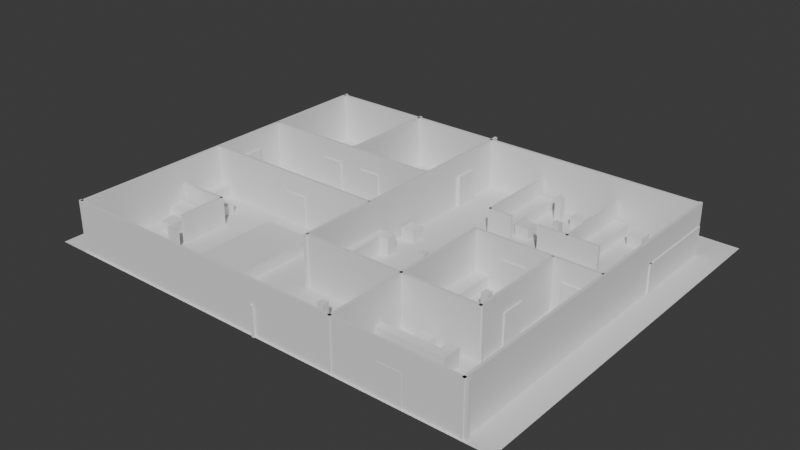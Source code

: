 # Source: GreyBoxLocation.blend  (saved by Blender 4.3.34; exported with 4.5.12 LTS)
import bpy
from mathutils import Matrix  # noqa: F401  (used for matrix-valued properties, if any)

bpy.ops.wm.read_factory_settings(use_empty=True)
scene = bpy.context.scene
scene.name = 'Scene'

# ---- collections
col_collection_1 = bpy.data.collections.new('Collection 1'); scene.collection.children.link(col_collection_1)

# ---- world
world_world = bpy.data.worlds.new('World'); scene.world = world_world
world_world.use_nodes = True; world_world.node_tree.nodes.clear()
_N = world_world.node_tree.nodes; _L = world_world.node_tree.links
n0 = _N.new('ShaderNodeOutputWorld'); n0.name = 'World Output'; n0.location = (300, 300)
n1 = _N.new('ShaderNodeBackground'); n1.name = 'Background'; n1.location = (10, 300)
n1.inputs[0].default_value = (0.05088, 0.05088, 0.05088, 1.0)
_L.new(n1.outputs[0], n0.inputs[0])
n0.is_active_output = True
world_world.color = (0.05088, 0.05088, 0.05088)
world_world.sun_shadow_jitter_overblur = 0.0

# ---- meshes
me_plane = bpy.data.meshes.new('Plane')
me_plane.from_pydata([(-3.286, -1.0, 0.0), (1.0, -1.0, 0.0), (-3.286, 2.418, 0.0), (1.0, 2.418, 0.0)], [], [(0, 1, 3, 2)])
_uv = me_plane.uv_layers.new(name='UVMap')
_uv.uv.foreach_set('vector', [0.0, 0.0, 1.0, 0.0, 1.0, 1.0, 0.0, 1.0])
me_plane.update()
me_cube_002 = bpy.data.meshes.new('Cube.002')
me_cube_002.from_pydata([(-1.0, -1.0, -1.0), (-1.0, -1.0, 2.666), (-1.0, 11.75, -1.0), (-1.0, 11.75, 2.666), (1.0, -1.0, -1.0), (1.0, -1.0, 2.666), (1.0, 11.75, -1.0), (1.0, 11.75, 2.666)], [], [(0, 1, 3, 2), (2, 3, 7, 6), (6, 7, 5, 4), (4, 5, 1, 0), (2, 6, 4, 0), (7, 3, 1, 5)])
_uv = me_cube_002.uv_layers.new(name='UVMap')
_uv.uv.foreach_set('vector', [0.375, 0.0, 0.625, 0.0, 0.625, 0.25, 0.375, 0.25, 0.375, 0.25, 0.625, 0.25, 0.625, 0.5, 0.375, 0.5, 0.375, 0.5, 0.625, 0.5, 0.625, 0.75, 0.375, 0.75, 0.375, 0.75, 0.625, 0.75, 0.625, 1.0, 0.375, 1.0, 0.125, 0.5, 0.375, 0.5, 0.375, 0.75, 0.125, 0.75, 0.625, 0.5, 0.875, 0.5, 0.875, 0.75, 0.625, 0.75])
me_cube_002.update()
me_cube_003 = bpy.data.meshes.new('Cube.003')
me_cube_003.from_pydata([(-1.0, -1.0, -1.0), (-1.0, -1.0, 2.666), (-1.0, 23.62, -1.0), (-1.0, 23.62, 2.666), (1.0, -1.0, -1.0), (1.0, -1.0, 2.666), (1.0, 23.62, -1.0), (1.0, 23.62, 2.666)], [], [(0, 1, 3, 2), (2, 3, 7, 6), (6, 7, 5, 4), (4, 5, 1, 0), (2, 6, 4, 0), (7, 3, 1, 5)])
_uv = me_cube_003.uv_layers.new(name='UVMap')
_uv.uv.foreach_set('vector', [0.375, 0.0, 0.625, 0.0, 0.625, 0.25, 0.375, 0.25, 0.375, 0.25, 0.625, 0.25, 0.625, 0.5, 0.375, 0.5, 0.375, 0.5, 0.625, 0.5, 0.625, 0.75, 0.375, 0.75, 0.375, 0.75, 0.625, 0.75, 0.625, 1.0, 0.375, 1.0, 0.125, 0.5, 0.375, 0.5, 0.375, 0.75, 0.125, 0.75, 0.625, 0.5, 0.875, 0.5, 0.875, 0.75, 0.625, 0.75])
me_cube_003.update()
me_cube_004 = bpy.data.meshes.new('Cube.004')
me_cube_004.from_pydata([(-1.0, -1.0, -1.0), (-1.0, -1.0, 2.666), (-1.0, 6.058, -1.0), (-1.0, 6.058, 2.666), (1.0, -1.0, -1.0), (1.0, -1.0, 2.666), (1.0, 6.058, -1.0), (1.0, 6.058, 2.666)], [], [(0, 1, 3, 2), (2, 3, 7, 6), (6, 7, 5, 4), (4, 5, 1, 0), (2, 6, 4, 0), (7, 3, 1, 5)])
_uv = me_cube_004.uv_layers.new(name='UVMap')
_uv.uv.foreach_set('vector', [0.375, 0.0, 0.625, 0.0, 0.625, 0.25, 0.375, 0.25, 0.375, 0.25, 0.625, 0.25, 0.625, 0.5, 0.375, 0.5, 0.375, 0.5, 0.625, 0.5, 0.625, 0.75, 0.375, 0.75, 0.375, 0.75, 0.625, 0.75, 0.625, 1.0, 0.375, 1.0, 0.125, 0.5, 0.375, 0.5, 0.375, 0.75, 0.125, 0.75, 0.625, 0.5, 0.875, 0.5, 0.875, 0.75, 0.625, 0.75])
me_cube_004.update()
me_cube_005 = bpy.data.meshes.new('Cube.005')
me_cube_005.from_pydata([(-1.0, -1.0, -1.0), (-1.0, -1.0, 2.666), (-1.0, 11.82, -1.0), (-1.0, 11.82, 2.666), (1.0, -1.0, -1.0), (1.0, -1.0, 2.666), (1.0, 11.82, -1.0), (1.0, 11.82, 2.666)], [], [(0, 1, 3, 2), (2, 3, 7, 6), (6, 7, 5, 4), (4, 5, 1, 0), (2, 6, 4, 0), (7, 3, 1, 5)])
_uv = me_cube_005.uv_layers.new(name='UVMap')
_uv.uv.foreach_set('vector', [0.375, 0.0, 0.625, 0.0, 0.625, 0.25, 0.375, 0.25, 0.375, 0.25, 0.625, 0.25, 0.625, 0.5, 0.375, 0.5, 0.375, 0.5, 0.625, 0.5, 0.625, 0.75, 0.375, 0.75, 0.375, 0.75, 0.625, 0.75, 0.625, 1.0, 0.375, 1.0, 0.125, 0.5, 0.375, 0.5, 0.375, 0.75, 0.125, 0.75, 0.625, 0.5, 0.875, 0.5, 0.875, 0.75, 0.625, 0.75])
me_cube_005.update()
me_cube_006 = bpy.data.meshes.new('Cube.006')
me_cube_006.from_pydata([(-1.0, 1.527, -1.0), (-1.0, 1.527, 2.666), (-1.0, 10.38, -1.0), (-1.0, 10.38, 2.666), (1.0, 1.527, -1.0), (1.0, 1.527, 2.666), (1.0, 10.38, -1.0), (1.0, 10.38, 2.666)], [], [(0, 1, 3, 2), (2, 3, 7, 6), (6, 7, 5, 4), (4, 5, 1, 0), (2, 6, 4, 0), (7, 3, 1, 5)])
_uv = me_cube_006.uv_layers.new(name='UVMap')
_uv.uv.foreach_set('vector', [0.375, 0.0, 0.625, 0.0, 0.625, 0.25, 0.375, 0.25, 0.375, 0.25, 0.625, 0.25, 0.625, 0.5, 0.375, 0.5, 0.375, 0.5, 0.625, 0.5, 0.625, 0.75, 0.375, 0.75, 0.375, 0.75, 0.625, 0.75, 0.625, 1.0, 0.375, 1.0, 0.125, 0.5, 0.375, 0.5, 0.375, 0.75, 0.125, 0.75, 0.625, 0.5, 0.875, 0.5, 0.875, 0.75, 0.625, 0.75])
me_cube_006.update()
me_cube_007 = bpy.data.meshes.new('Cube.007')
me_cube_007.from_pydata([(-2.953, -1.0, -0.4991), (-2.953, -1.0, 0.8299), (-2.953, 1.0, -0.4991), (-2.953, 1.0, 0.8299), (1.907, -1.0, -0.4991), (1.907, -1.0, 0.8299), (1.907, 1.0, -0.4991), (1.907, 1.0, 0.8299), (1.144, 1.0, -0.4991), (1.144, 1.0, 0.8299), (1.144, -1.0, -0.4991), (1.144, -1.0, 0.8299), (1.907, 3.102, -0.4991), (1.907, 3.102, 0.8299), (1.144, 3.102, -0.4991), (1.144, 3.102, 0.8299)], [], [(0, 1, 3, 2), (9, 7, 13, 15), (6, 7, 5, 4), (10, 11, 1, 0), (8, 6, 4, 10), (9, 3, 1, 11), (7, 9, 11, 5), (2, 8, 10, 0), (4, 5, 11, 10), (2, 3, 9, 8), (14, 15, 13, 12), (6, 8, 14, 12), (8, 9, 15, 14), (7, 6, 12, 13)])
_uv = me_cube_007.uv_layers.new(name='UVMap')
_uv.uv.foreach_set('vector', [0.375, 0.0, 0.625, 0.0, 0.625, 0.25, 0.375, 0.25, 0.6642, 0.5, 0.625, 0.5, 0.625, 0.5, 0.6642, 0.5, 0.375, 0.5, 0.625, 0.5, 0.625, 0.75, 0.375, 0.75, 0.375, 0.7892, 0.625, 0.7892, 0.625, 1.0, 0.375, 1.0, 0.3358, 0.5, 0.375, 0.5, 0.375, 0.75, 0.3358, 0.75, 0.6642, 0.5, 0.875, 0.5, 0.875, 0.75, 0.6642, 0.75, 0.625, 0.5, 0.6642, 0.5, 0.6642, 0.75, 0.625, 0.75, 0.125, 0.5, 0.3358, 0.5, 0.3358, 0.75, 0.125, 0.75, 0.375, 0.75, 0.625, 0.75, 0.625, 0.7892, 0.375, 0.7892, 0.375, 0.25, 0.625, 0.25, 0.625, 0.4608, 0.375, 0.4608, 0.375, 0.4608, 0.625, 0.4608, 0.625, 0.5, 0.375, 0.5, 0.375, 0.5, 0.3358, 0.5, 0.3358, 0.5, 0.375, 0.5, 0.375, 0.4608, 0.625, 0.4608, 0.625, 0.4608, 0.375, 0.4608, 0.625, 0.5, 0.375, 0.5, 0.375, 0.5, 0.625, 0.5])
me_cube_007.update()
me_cube_008 = bpy.data.meshes.new('Cube.008')
me_cube_008.from_pydata([(-1.0, -1.0, -1.0), (-1.0, -1.0, 1.0), (-1.0, 1.0, -1.0), (-1.0, 1.0, 1.0), (1.0, -1.0, -1.0), (1.0, -1.0, 1.0), (1.0, 1.0, -1.0), (1.0, 1.0, 1.0)], [], [(0, 1, 3, 2), (2, 3, 7, 6), (6, 7, 5, 4), (4, 5, 1, 0), (2, 6, 4, 0), (7, 3, 1, 5)])
_uv = me_cube_008.uv_layers.new(name='UVMap')
_uv.uv.foreach_set('vector', [0.375, 0.0, 0.625, 0.0, 0.625, 0.25, 0.375, 0.25, 0.375, 0.25, 0.625, 0.25, 0.625, 0.5, 0.375, 0.5, 0.375, 0.5, 0.625, 0.5, 0.625, 0.75, 0.375, 0.75, 0.375, 0.75, 0.625, 0.75, 0.625, 1.0, 0.375, 1.0, 0.125, 0.5, 0.375, 0.5, 0.375, 0.75, 0.125, 0.75, 0.625, 0.5, 0.875, 0.5, 0.875, 0.75, 0.625, 0.75])
me_cube_008.update()
me_cube_009 = bpy.data.meshes.new('Cube.009')
me_cube_009.from_pydata([(0.4205, -1.0, -1.0), (0.4205, -1.0, 3.37), (0.4205, 1.0, -1.0), (0.4205, 1.0, 3.37), (1.0, -1.0, -1.0), (1.0, -1.0, 3.37), (1.0, 1.0, -1.0), (1.0, 1.0, 3.37)], [], [(0, 1, 3, 2), (2, 3, 7, 6), (6, 7, 5, 4), (4, 5, 1, 0), (2, 6, 4, 0), (7, 3, 1, 5)])
_uv = me_cube_009.uv_layers.new(name='UVMap')
_uv.uv.foreach_set('vector', [0.375, 0.0, 0.625, 0.0, 0.625, 0.25, 0.375, 0.25, 0.375, 0.25, 0.625, 0.25, 0.625, 0.5, 0.375, 0.5, 0.375, 0.5, 0.625, 0.5, 0.625, 0.75, 0.375, 0.75, 0.375, 0.75, 0.625, 0.75, 0.625, 1.0, 0.375, 1.0, 0.125, 0.5, 0.375, 0.5, 0.375, 0.75, 0.125, 0.75, 0.625, 0.5, 0.875, 0.5, 0.875, 0.75, 0.625, 0.75])
me_cube_009.update()
me_cube_011 = bpy.data.meshes.new('Cube.011')
me_cube_011.from_pydata([(0.07283, -1.0, -1.0), (0.07283, -1.0, 3.37), (0.07283, 1.0, -1.0), (0.07283, 1.0, 3.37), (1.0, -1.0, -1.0), (1.0, -1.0, 3.37), (1.0, 1.0, -1.0), (1.0, 1.0, 3.37)], [], [(0, 1, 3, 2), (2, 3, 7, 6), (6, 7, 5, 4), (4, 5, 1, 0), (2, 6, 4, 0), (7, 3, 1, 5)])
_uv = me_cube_011.uv_layers.new(name='UVMap')
_uv.uv.foreach_set('vector', [0.375, 0.0, 0.625, 0.0, 0.625, 0.25, 0.375, 0.25, 0.375, 0.25, 0.625, 0.25, 0.625, 0.5, 0.375, 0.5, 0.375, 0.5, 0.625, 0.5, 0.625, 0.75, 0.375, 0.75, 0.375, 0.75, 0.625, 0.75, 0.625, 1.0, 0.375, 1.0, 0.125, 0.5, 0.375, 0.5, 0.375, 0.75, 0.125, 0.75, 0.625, 0.5, 0.875, 0.5, 0.875, 0.75, 0.625, 0.75])
me_cube_011.update()
me_cube_013 = bpy.data.meshes.new('Cube.013')
me_cube_013.from_pydata([(0.4205, -1.0, -1.0), (0.4205, -1.0, 3.37), (0.4205, 1.0, -1.0), (0.4205, 1.0, 3.37), (1.0, -1.0, -1.0), (1.0, -1.0, 3.37), (1.0, 1.0, -1.0), (1.0, 1.0, 3.37)], [], [(0, 1, 3, 2), (2, 3, 7, 6), (6, 7, 5, 4), (4, 5, 1, 0), (2, 6, 4, 0), (7, 3, 1, 5)])
_uv = me_cube_013.uv_layers.new(name='UVMap')
_uv.uv.foreach_set('vector', [0.375, 0.0, 0.625, 0.0, 0.625, 0.25, 0.375, 0.25, 0.375, 0.25, 0.625, 0.25, 0.625, 0.5, 0.375, 0.5, 0.375, 0.5, 0.625, 0.5, 0.625, 0.75, 0.375, 0.75, 0.375, 0.75, 0.625, 0.75, 0.625, 1.0, 0.375, 1.0, 0.125, 0.5, 0.375, 0.5, 0.375, 0.75, 0.125, 0.75, 0.625, 0.5, 0.875, 0.5, 0.875, 0.75, 0.625, 0.75])
me_cube_013.update()
me_cube_014 = bpy.data.meshes.new('Cube.014')
me_cube_014.from_pydata([(-1.0, -1.0, -1.0), (-1.0, -1.0, 2.666), (-1.0, 18.31, -1.0), (-1.0, 18.31, 2.666), (1.0, -1.0, -1.0), (1.0, -1.0, 2.666), (1.0, 18.31, -1.0), (1.0, 18.31, 2.666)], [], [(0, 1, 3, 2), (2, 3, 7, 6), (6, 7, 5, 4), (4, 5, 1, 0), (2, 6, 4, 0), (7, 3, 1, 5)])
_uv = me_cube_014.uv_layers.new(name='UVMap')
_uv.uv.foreach_set('vector', [0.375, 0.0, 0.625, 0.0, 0.625, 0.25, 0.375, 0.25, 0.375, 0.25, 0.625, 0.25, 0.625, 0.5, 0.375, 0.5, 0.375, 0.5, 0.625, 0.5, 0.625, 0.75, 0.375, 0.75, 0.375, 0.75, 0.625, 0.75, 0.625, 1.0, 0.375, 1.0, 0.125, 0.5, 0.375, 0.5, 0.375, 0.75, 0.125, 0.75, 0.625, 0.5, 0.875, 0.5, 0.875, 0.75, 0.625, 0.75])
me_cube_014.update()
me_cube_016 = bpy.data.meshes.new('Cube.016')
me_cube_016.from_pydata([(-1.0, -0.8142, -1.036), (-1.0, -0.8142, 1.036), (-1.0, -3.006, -1.036), (-1.0, -3.006, 1.036), (1.0, -0.8142, -1.036), (1.0, -0.8142, 1.036), (1.0, -3.006, -1.036), (1.0, -3.006, 1.036), (-1.016, -2.997, -1.036), (-1.016, -2.997, 1.036), (63.62, -2.997, -1.036), (63.62, -2.997, 1.036), (-1.016, -2.801, -1.036), (-1.016, -2.801, 1.036), (63.62, -2.801, -1.036), (63.62, -2.801, 1.036), (-1.0, -5.205, 1.036), (-1.0, -5.205, -1.036), (1.0, -5.205, -1.036), (1.0, -5.205, 1.036)], [], [(0, 2, 3, 1), (7, 3, 16, 19), (6, 4, 5, 7), (4, 0, 1, 5), (2, 0, 4, 6), (7, 5, 1, 3), (8, 10, 11, 9), (10, 14, 15, 11), (14, 12, 13, 15), (12, 8, 9, 13), (10, 8, 12, 14), (15, 13, 9, 11), (17, 18, 19, 16), (3, 2, 17, 16), (6, 7, 19, 18), (2, 6, 18, 17)])
_uv = me_cube_016.uv_layers.new(name='UVMap')
_uv.uv.foreach_set('vector', [0.375, 0.0, 0.375, 0.25, 0.625, 0.25, 0.625, 0.0, 0.625, 0.5, 0.875, 0.5, 0.875, 0.5, 0.625, 0.5, 0.375, 0.5, 0.375, 0.75, 0.625, 0.75, 0.625, 0.5, 0.375, 0.75, 0.375, 1.0, 0.625, 1.0, 0.625, 0.75, 0.125, 0.5, 0.125, 0.75, 0.375, 0.75, 0.375, 0.5, 0.625, 0.5, 0.625, 0.75, 0.875, 0.75, 0.875, 0.5, 0.375, 0.0, 0.375, 0.25, 0.625, 0.25, 0.625, 0.0, 0.375, 0.25, 0.375, 0.5, 0.625, 0.5, 0.625, 0.25, 0.375, 0.5, 0.375, 0.75, 0.625, 0.75, 0.625, 0.5, 0.375, 0.75, 0.375, 1.0, 0.625, 1.0, 0.625, 0.75, 0.125, 0.5, 0.125, 0.75, 0.375, 0.75, 0.375, 0.5, 0.625, 0.5, 0.625, 0.75, 0.875, 0.75, 0.875, 0.5, 0.375, 0.25, 0.375, 0.5, 0.625, 0.5, 0.625, 0.25, 0.625, 0.25, 0.375, 0.25, 0.375, 0.25, 0.625, 0.25, 0.375, 0.5, 0.625, 0.5, 0.625, 0.5, 0.375, 0.5, 0.125, 0.5, 0.375, 0.5, 0.375, 0.5, 0.125, 0.5])
me_cube_016.update()
me_cube_017 = bpy.data.meshes.new('Cube.017')
me_cube_017.from_pydata([(-1.0, -1.0, -1.0), (-1.0, -1.0, 2.666), (-1.0, 28.65, -1.0), (-1.0, 28.65, 2.666), (1.0, -1.0, -1.0), (1.0, -1.0, 2.666), (1.0, 28.65, -1.0), (1.0, 28.65, 2.666)], [], [(0, 1, 3, 2), (2, 3, 7, 6), (6, 7, 5, 4), (4, 5, 1, 0), (2, 6, 4, 0), (7, 3, 1, 5)])
_uv = me_cube_017.uv_layers.new(name='UVMap')
_uv.uv.foreach_set('vector', [0.375, 0.0, 0.625, 0.0, 0.625, 0.25, 0.375, 0.25, 0.375, 0.25, 0.625, 0.25, 0.625, 0.5, 0.375, 0.5, 0.375, 0.5, 0.625, 0.5, 0.625, 0.75, 0.375, 0.75, 0.375, 0.75, 0.625, 0.75, 0.625, 1.0, 0.375, 1.0, 0.125, 0.5, 0.375, 0.5, 0.375, 0.75, 0.125, 0.75, 0.625, 0.5, 0.875, 0.5, 0.875, 0.75, 0.625, 0.75])
me_cube_017.update()
me_cube_020 = bpy.data.meshes.new('Cube.020')
me_cube_020.from_pydata([(0.4205, -1.0, -1.0), (0.4205, -1.0, 3.37), (0.4205, 1.0, -1.0), (0.4205, 1.0, 3.37), (1.0, -1.0, -1.0), (1.0, -1.0, 3.37), (1.0, 1.0, -1.0), (1.0, 1.0, 3.37)], [], [(0, 1, 3, 2), (2, 3, 7, 6), (6, 7, 5, 4), (4, 5, 1, 0), (2, 6, 4, 0), (7, 3, 1, 5)])
_uv = me_cube_020.uv_layers.new(name='UVMap')
_uv.uv.foreach_set('vector', [0.375, 0.0, 0.625, 0.0, 0.625, 0.25, 0.375, 0.25, 0.375, 0.25, 0.625, 0.25, 0.625, 0.5, 0.375, 0.5, 0.375, 0.5, 0.625, 0.5, 0.625, 0.75, 0.375, 0.75, 0.375, 0.75, 0.625, 0.75, 0.625, 1.0, 0.375, 1.0, 0.125, 0.5, 0.375, 0.5, 0.375, 0.75, 0.125, 0.75, 0.625, 0.5, 0.875, 0.5, 0.875, 0.75, 0.625, 0.75])
me_cube_020.update()
me_cube_021 = bpy.data.meshes.new('Cube.021')
me_cube_021.from_pydata([(-1.0, -1.0, -1.0), (-1.0, -1.0, 2.666), (-1.0, 29.22, -1.0), (-1.0, 29.22, 2.666), (1.0, -1.0, -1.0), (1.0, -1.0, 2.666), (1.0, 29.22, -1.0), (1.0, 29.22, 2.666)], [], [(0, 1, 3, 2), (2, 3, 7, 6), (6, 7, 5, 4), (4, 5, 1, 0), (2, 6, 4, 0), (7, 3, 1, 5)])
_uv = me_cube_021.uv_layers.new(name='UVMap')
_uv.uv.foreach_set('vector', [0.375, 0.0, 0.625, 0.0, 0.625, 0.25, 0.375, 0.25, 0.375, 0.25, 0.625, 0.25, 0.625, 0.5, 0.375, 0.5, 0.375, 0.5, 0.625, 0.5, 0.625, 0.75, 0.375, 0.75, 0.375, 0.75, 0.625, 0.75, 0.625, 1.0, 0.375, 1.0, 0.125, 0.5, 0.375, 0.5, 0.375, 0.75, 0.125, 0.75, 0.625, 0.5, 0.875, 0.5, 0.875, 0.75, 0.625, 0.75])
me_cube_021.update()
me_cube_022 = bpy.data.meshes.new('Cube.022')
me_cube_022.from_pydata([(-1.0, 3.142, -1.0), (-1.0, 3.142, 2.666), (-1.0, 16.88, -1.0), (-1.0, 16.88, 2.666), (1.0, 3.142, -1.0), (1.0, 3.142, 2.666), (1.0, 16.88, -1.0), (1.0, 16.88, 2.666)], [], [(0, 1, 3, 2), (2, 3, 7, 6), (6, 7, 5, 4), (4, 5, 1, 0), (2, 6, 4, 0), (7, 3, 1, 5)])
_uv = me_cube_022.uv_layers.new(name='UVMap')
_uv.uv.foreach_set('vector', [0.375, 0.0, 0.625, 0.0, 0.625, 0.25, 0.375, 0.25, 0.375, 0.25, 0.625, 0.25, 0.625, 0.5, 0.375, 0.5, 0.375, 0.5, 0.625, 0.5, 0.625, 0.75, 0.375, 0.75, 0.375, 0.75, 0.625, 0.75, 0.625, 1.0, 0.375, 1.0, 0.125, 0.5, 0.375, 0.5, 0.375, 0.75, 0.125, 0.75, 0.625, 0.5, 0.875, 0.5, 0.875, 0.75, 0.625, 0.75])
me_cube_022.update()
me_cube_023 = bpy.data.meshes.new('Cube.023')
me_cube_023.from_pydata([(-1.0, -1.0, -1.0), (-1.0, -1.0, 2.666), (-1.0, 6.442, -1.0), (-1.0, 6.442, 2.666), (1.0, -1.0, -1.0), (1.0, -1.0, 2.666), (1.0, 6.442, -1.0), (1.0, 6.442, 2.666)], [], [(0, 1, 3, 2), (2, 3, 7, 6), (6, 7, 5, 4), (4, 5, 1, 0), (2, 6, 4, 0), (7, 3, 1, 5)])
_uv = me_cube_023.uv_layers.new(name='UVMap')
_uv.uv.foreach_set('vector', [0.375, 0.0, 0.625, 0.0, 0.625, 0.25, 0.375, 0.25, 0.375, 0.25, 0.625, 0.25, 0.625, 0.5, 0.375, 0.5, 0.375, 0.5, 0.625, 0.5, 0.625, 0.75, 0.375, 0.75, 0.375, 0.75, 0.625, 0.75, 0.625, 1.0, 0.375, 1.0, 0.125, 0.5, 0.375, 0.5, 0.375, 0.75, 0.125, 0.75, 0.625, 0.5, 0.875, 0.5, 0.875, 0.75, 0.625, 0.75])
me_cube_023.update()
me_cube_024 = bpy.data.meshes.new('Cube.024')
me_cube_024.from_pydata([(-1.0, -18.19, -1.0), (-1.0, -18.19, 2.666), (-1.0, 6.442, -1.0), (-1.0, 6.442, 2.666), (1.0, -18.19, -1.0), (1.0, -18.19, 2.666), (1.0, 6.442, -1.0), (1.0, 6.442, 2.666)], [], [(0, 1, 3, 2), (2, 3, 7, 6), (6, 7, 5, 4), (4, 5, 1, 0), (2, 6, 4, 0), (7, 3, 1, 5)])
_uv = me_cube_024.uv_layers.new(name='UVMap')
_uv.uv.foreach_set('vector', [0.375, 0.0, 0.625, 0.0, 0.625, 0.25, 0.375, 0.25, 0.375, 0.25, 0.625, 0.25, 0.625, 0.5, 0.375, 0.5, 0.375, 0.5, 0.625, 0.5, 0.625, 0.75, 0.375, 0.75, 0.375, 0.75, 0.625, 0.75, 0.625, 1.0, 0.375, 1.0, 0.125, 0.5, 0.375, 0.5, 0.375, 0.75, 0.125, 0.75, 0.625, 0.5, 0.875, 0.5, 0.875, 0.75, 0.625, 0.75])
me_cube_024.update()
me_cube_026 = bpy.data.meshes.new('Cube.026')
me_cube_026.from_pydata([(0.4205, -1.0, -1.0), (0.4205, -1.0, 3.37), (0.4205, 1.0, -1.0), (0.4205, 1.0, 3.37), (1.0, -1.0, -1.0), (1.0, -1.0, 3.37), (1.0, 1.0, -1.0), (1.0, 1.0, 3.37)], [], [(0, 1, 3, 2), (2, 3, 7, 6), (6, 7, 5, 4), (4, 5, 1, 0), (2, 6, 4, 0), (7, 3, 1, 5)])
_uv = me_cube_026.uv_layers.new(name='UVMap')
_uv.uv.foreach_set('vector', [0.375, 0.0, 0.625, 0.0, 0.625, 0.25, 0.375, 0.25, 0.375, 0.25, 0.625, 0.25, 0.625, 0.5, 0.375, 0.5, 0.375, 0.5, 0.625, 0.5, 0.625, 0.75, 0.375, 0.75, 0.375, 0.75, 0.625, 0.75, 0.625, 1.0, 0.375, 1.0, 0.125, 0.5, 0.375, 0.5, 0.375, 0.75, 0.125, 0.75, 0.625, 0.5, 0.875, 0.5, 0.875, 0.75, 0.625, 0.75])
me_cube_026.update()
me_cube_027 = bpy.data.meshes.new('Cube.027')
me_cube_027.from_pydata([(-1.0, -0.458, -1.036), (-1.0, -0.458, 1.036), (-1.0, 3.006, -1.036), (-1.0, 3.006, 1.036), (1.0, -0.458, -1.036), (1.0, -0.458, 1.036), (1.0, 3.006, -1.036), (1.0, 3.006, 1.036), (-1.016, 2.997, -1.036), (-1.016, 2.997, 1.036), (42.97, 2.997, -1.036), (42.97, 2.997, 1.036), (-1.016, 2.801, -1.036), (-1.016, 2.801, 1.036), (42.97, 2.801, -1.036), (42.97, 2.801, 1.036)], [], [(0, 1, 3, 2), (2, 3, 7, 6), (6, 7, 5, 4), (4, 5, 1, 0), (2, 6, 4, 0), (7, 3, 1, 5), (8, 9, 11, 10), (10, 11, 15, 14), (14, 15, 13, 12), (12, 13, 9, 8), (10, 14, 12, 8), (15, 11, 9, 13)])
_uv = me_cube_027.uv_layers.new(name='UVMap')
_uv.uv.foreach_set('vector', [0.375, 0.0, 0.625, 0.0, 0.625, 0.25, 0.375, 0.25, 0.375, 0.25, 0.625, 0.25, 0.625, 0.5, 0.375, 0.5, 0.375, 0.5, 0.625, 0.5, 0.625, 0.75, 0.375, 0.75, 0.375, 0.75, 0.625, 0.75, 0.625, 1.0, 0.375, 1.0, 0.125, 0.5, 0.375, 0.5, 0.375, 0.75, 0.125, 0.75, 0.625, 0.5, 0.875, 0.5, 0.875, 0.75, 0.625, 0.75, 0.375, 0.0, 0.625, 0.0, 0.625, 0.25, 0.375, 0.25, 0.375, 0.25, 0.625, 0.25, 0.625, 0.5, 0.375, 0.5, 0.375, 0.5, 0.625, 0.5, 0.625, 0.75, 0.375, 0.75, 0.375, 0.75, 0.625, 0.75, 0.625, 1.0, 0.375, 1.0, 0.125, 0.5, 0.375, 0.5, 0.375, 0.75, 0.125, 0.75, 0.625, 0.5, 0.875, 0.5, 0.875, 0.75, 0.625, 0.75])
me_cube_027.update()
me_cube_028 = bpy.data.meshes.new('Cube.028')
me_cube_028.from_pydata([(0.4205, -1.0, -1.0), (0.4205, -1.0, 3.37), (0.4205, 1.0, -1.0), (0.4205, 1.0, 3.37), (1.0, -1.0, -1.0), (1.0, -1.0, 3.37), (1.0, 1.0, -1.0), (1.0, 1.0, 3.37)], [], [(0, 1, 3, 2), (2, 3, 7, 6), (6, 7, 5, 4), (4, 5, 1, 0), (2, 6, 4, 0), (7, 3, 1, 5)])
_uv = me_cube_028.uv_layers.new(name='UVMap')
_uv.uv.foreach_set('vector', [0.375, 0.0, 0.625, 0.0, 0.625, 0.25, 0.375, 0.25, 0.375, 0.25, 0.625, 0.25, 0.625, 0.5, 0.375, 0.5, 0.375, 0.5, 0.625, 0.5, 0.625, 0.75, 0.375, 0.75, 0.375, 0.75, 0.625, 0.75, 0.625, 1.0, 0.375, 1.0, 0.125, 0.5, 0.375, 0.5, 0.375, 0.75, 0.125, 0.75, 0.625, 0.5, 0.875, 0.5, 0.875, 0.75, 0.625, 0.75])
me_cube_028.update()
me_cube_029 = bpy.data.meshes.new('Cube.029')
me_cube_029.from_pydata([(0.07283, -1.0, -1.0), (0.07283, -1.0, 3.37), (0.07283, 1.0, -1.0), (0.07283, 1.0, 3.37), (1.0, -1.0, -1.0), (1.0, -1.0, 3.37), (1.0, 1.0, -1.0), (1.0, 1.0, 3.37)], [], [(0, 1, 3, 2), (2, 3, 7, 6), (6, 7, 5, 4), (4, 5, 1, 0), (2, 6, 4, 0), (7, 3, 1, 5)])
_uv = me_cube_029.uv_layers.new(name='UVMap')
_uv.uv.foreach_set('vector', [0.375, 0.0, 0.625, 0.0, 0.625, 0.25, 0.375, 0.25, 0.375, 0.25, 0.625, 0.25, 0.625, 0.5, 0.375, 0.5, 0.375, 0.5, 0.625, 0.5, 0.625, 0.75, 0.375, 0.75, 0.375, 0.75, 0.625, 0.75, 0.625, 1.0, 0.375, 1.0, 0.125, 0.5, 0.375, 0.5, 0.375, 0.75, 0.125, 0.75, 0.625, 0.5, 0.875, 0.5, 0.875, 0.75, 0.625, 0.75])
me_cube_029.update()
me_cube_030 = bpy.data.meshes.new('Cube.030')
me_cube_030.from_pydata([(0.4205, -1.0, -1.0), (0.4205, -1.0, 3.37), (0.4205, 1.0, -1.0), (0.4205, 1.0, 3.37), (1.0, -1.0, -1.0), (1.0, -1.0, 3.37), (1.0, 1.0, -1.0), (1.0, 1.0, 3.37)], [], [(0, 1, 3, 2), (2, 3, 7, 6), (6, 7, 5, 4), (4, 5, 1, 0), (2, 6, 4, 0), (7, 3, 1, 5)])
_uv = me_cube_030.uv_layers.new(name='UVMap')
_uv.uv.foreach_set('vector', [0.375, 0.0, 0.625, 0.0, 0.625, 0.25, 0.375, 0.25, 0.375, 0.25, 0.625, 0.25, 0.625, 0.5, 0.375, 0.5, 0.375, 0.5, 0.625, 0.5, 0.625, 0.75, 0.375, 0.75, 0.375, 0.75, 0.625, 0.75, 0.625, 1.0, 0.375, 1.0, 0.125, 0.5, 0.375, 0.5, 0.375, 0.75, 0.125, 0.75, 0.625, 0.5, 0.875, 0.5, 0.875, 0.75, 0.625, 0.75])
me_cube_030.update()
me_cube_031 = bpy.data.meshes.new('Cube.031')
me_cube_031.from_pydata([(-1.0, 1.213, -1.036), (-1.0, 1.213, 1.036), (-1.0, 3.006, -1.036), (-1.0, 3.006, 1.036), (1.0, 1.213, -1.036), (1.0, 1.213, 1.036), (1.0, 3.006, -1.036), (1.0, 3.006, 1.036), (-1.016, 2.997, -1.036), (-1.016, 2.997, 1.036), (-1.016, 2.801, -1.036), (-1.016, 2.801, 1.036)], [], [(0, 1, 3, 2), (2, 3, 7, 6), (6, 7, 5, 4), (4, 5, 1, 0), (2, 6, 4, 0), (7, 3, 1, 5), (10, 11, 9, 8)])
_uv = me_cube_031.uv_layers.new(name='UVMap')
_uv.uv.foreach_set('vector', [0.375, 0.0, 0.625, 0.0, 0.625, 0.25, 0.375, 0.25, 0.375, 0.25, 0.625, 0.25, 0.625, 0.5, 0.375, 0.5, 0.375, 0.5, 0.625, 0.5, 0.625, 0.75, 0.375, 0.75, 0.375, 0.75, 0.625, 0.75, 0.625, 1.0, 0.375, 1.0, 0.125, 0.5, 0.375, 0.5, 0.375, 0.75, 0.125, 0.75, 0.625, 0.5, 0.875, 0.5, 0.875, 0.75, 0.625, 0.75, 0.375, 0.75, 0.625, 0.75, 0.625, 1.0, 0.375, 1.0])
me_cube_031.update()
me_cube_032 = bpy.data.meshes.new('Cube.032')
me_cube_032.from_pydata([(-1.0, -1.0, -1.0), (-1.0, -1.0, 1.0), (-1.0, 1.0, -1.0), (-1.0, 1.0, 1.0), (1.0, -1.0, -1.0), (1.0, -1.0, 1.0), (1.0, 1.0, -1.0), (1.0, 1.0, 1.0)], [], [(0, 1, 3, 2), (2, 3, 7, 6), (6, 7, 5, 4), (4, 5, 1, 0), (2, 6, 4, 0), (7, 3, 1, 5)])
_uv = me_cube_032.uv_layers.new(name='UVMap')
_uv.uv.foreach_set('vector', [0.375, 0.0, 0.625, 0.0, 0.625, 0.25, 0.375, 0.25, 0.375, 0.25, 0.625, 0.25, 0.625, 0.5, 0.375, 0.5, 0.375, 0.5, 0.625, 0.5, 0.625, 0.75, 0.375, 0.75, 0.375, 0.75, 0.625, 0.75, 0.625, 1.0, 0.375, 1.0, 0.125, 0.5, 0.375, 0.5, 0.375, 0.75, 0.125, 0.75, 0.625, 0.5, 0.875, 0.5, 0.875, 0.75, 0.625, 0.75])
me_cube_032.update()
me_cube_034 = bpy.data.meshes.new('Cube.034')
me_cube_034.from_pydata([(-1.0, -1.0, -1.0), (-1.0, -1.0, 1.0), (-1.0, 1.0, -1.0), (-1.0, 1.0, 1.0), (1.0, -1.0, -1.0), (1.0, -1.0, 1.0), (1.0, 1.0, -1.0), (1.0, 1.0, 1.0)], [], [(0, 1, 3, 2), (2, 3, 7, 6), (6, 7, 5, 4), (4, 5, 1, 0), (2, 6, 4, 0), (7, 3, 1, 5)])
_uv = me_cube_034.uv_layers.new(name='UVMap')
_uv.uv.foreach_set('vector', [0.375, 0.0, 0.625, 0.0, 0.625, 0.25, 0.375, 0.25, 0.375, 0.25, 0.625, 0.25, 0.625, 0.5, 0.375, 0.5, 0.375, 0.5, 0.625, 0.5, 0.625, 0.75, 0.375, 0.75, 0.375, 0.75, 0.625, 0.75, 0.625, 1.0, 0.375, 1.0, 0.125, 0.5, 0.375, 0.5, 0.375, 0.75, 0.125, 0.75, 0.625, 0.5, 0.875, 0.5, 0.875, 0.75, 0.625, 0.75])
me_cube_034.update()
me_cube_035 = bpy.data.meshes.new('Cube.035')
me_cube_035.from_pydata([(-1.0, -1.0, -1.0), (-1.0, -1.0, 1.0), (-1.0, 1.0, -1.0), (-1.0, 1.0, 1.0), (1.0, -1.0, -1.0), (1.0, -1.0, 1.0), (1.0, 1.0, -1.0), (1.0, 1.0, 1.0)], [], [(0, 1, 3, 2), (2, 3, 7, 6), (6, 7, 5, 4), (4, 5, 1, 0), (2, 6, 4, 0), (7, 3, 1, 5)])
_uv = me_cube_035.uv_layers.new(name='UVMap')
_uv.uv.foreach_set('vector', [0.375, 0.0, 0.625, 0.0, 0.625, 0.25, 0.375, 0.25, 0.375, 0.25, 0.625, 0.25, 0.625, 0.5, 0.375, 0.5, 0.375, 0.5, 0.625, 0.5, 0.625, 0.75, 0.375, 0.75, 0.375, 0.75, 0.625, 0.75, 0.625, 1.0, 0.375, 1.0, 0.125, 0.5, 0.375, 0.5, 0.375, 0.75, 0.125, 0.75, 0.625, 0.5, 0.875, 0.5, 0.875, 0.75, 0.625, 0.75])
me_cube_035.update()
me_cube_036 = bpy.data.meshes.new('Cube.036')
me_cube_036.from_pydata([(-1.0, -1.0, -1.0), (-1.0, -1.0, 1.0), (-1.0, 1.0, -1.0), (-1.0, 1.0, 1.0), (1.0, -1.0, -1.0), (1.0, -1.0, 1.0), (1.0, 1.0, -1.0), (1.0, 1.0, 1.0)], [], [(0, 1, 3, 2), (2, 3, 7, 6), (6, 7, 5, 4), (4, 5, 1, 0), (2, 6, 4, 0), (7, 3, 1, 5)])
_uv = me_cube_036.uv_layers.new(name='UVMap')
_uv.uv.foreach_set('vector', [0.375, 0.0, 0.625, 0.0, 0.625, 0.25, 0.375, 0.25, 0.375, 0.25, 0.625, 0.25, 0.625, 0.5, 0.375, 0.5, 0.375, 0.5, 0.625, 0.5, 0.625, 0.75, 0.375, 0.75, 0.375, 0.75, 0.625, 0.75, 0.625, 1.0, 0.375, 1.0, 0.125, 0.5, 0.375, 0.5, 0.375, 0.75, 0.125, 0.75, 0.625, 0.5, 0.875, 0.5, 0.875, 0.75, 0.625, 0.75])
me_cube_036.update()
me_cube_037 = bpy.data.meshes.new('Cube.037')
me_cube_037.from_pydata([(-1.0, -3.462, -1.0), (-1.0, -3.462, 1.0), (-1.0, 7.339, -1.0), (-1.0, 7.339, 1.0), (1.0, -3.462, -1.0), (1.0, -3.462, 1.0), (1.0, 7.339, -1.0), (1.0, 7.339, 1.0)], [], [(0, 1, 3, 2), (2, 3, 7, 6), (6, 7, 5, 4), (4, 5, 1, 0), (2, 6, 4, 0), (7, 3, 1, 5)])
_uv = me_cube_037.uv_layers.new(name='UVMap')
_uv.uv.foreach_set('vector', [0.375, 0.0, 0.625, 0.0, 0.625, 0.25, 0.375, 0.25, 0.375, 0.25, 0.625, 0.25, 0.625, 0.5, 0.375, 0.5, 0.375, 0.5, 0.625, 0.5, 0.625, 0.75, 0.375, 0.75, 0.375, 0.75, 0.625, 0.75, 0.625, 1.0, 0.375, 1.0, 0.125, 0.5, 0.375, 0.5, 0.375, 0.75, 0.125, 0.75, 0.625, 0.5, 0.875, 0.5, 0.875, 0.75, 0.625, 0.75])
me_cube_037.update()
me_cube_038 = bpy.data.meshes.new('Cube.038')
me_cube_038.from_pydata([(-1.0, -3.462, -1.0), (-1.0, -3.462, 1.0), (-1.0, 7.339, -1.0), (-1.0, 7.339, 1.0), (1.0, -3.462, -1.0), (1.0, -3.462, 1.0), (1.0, 7.339, -1.0), (1.0, 7.339, 1.0)], [], [(0, 1, 3, 2), (2, 3, 7, 6), (6, 7, 5, 4), (4, 5, 1, 0), (2, 6, 4, 0), (7, 3, 1, 5)])
_uv = me_cube_038.uv_layers.new(name='UVMap')
_uv.uv.foreach_set('vector', [0.375, 0.0, 0.625, 0.0, 0.625, 0.25, 0.375, 0.25, 0.375, 0.25, 0.625, 0.25, 0.625, 0.5, 0.375, 0.5, 0.375, 0.5, 0.625, 0.5, 0.625, 0.75, 0.375, 0.75, 0.375, 0.75, 0.625, 0.75, 0.625, 1.0, 0.375, 1.0, 0.125, 0.5, 0.375, 0.5, 0.375, 0.75, 0.125, 0.75, 0.625, 0.5, 0.875, 0.5, 0.875, 0.75, 0.625, 0.75])
me_cube_038.update()
me_cube_039 = bpy.data.meshes.new('Cube.039')
me_cube_039.from_pydata([(-1.0, -1.0, -1.0), (-1.0, -1.0, 1.0), (-1.0, 1.0, -1.0), (-1.0, 1.0, 1.0), (1.0, -1.0, -1.0), (1.0, -1.0, 1.0), (1.0, 1.0, -1.0), (1.0, 1.0, 1.0)], [], [(0, 1, 3, 2), (2, 3, 7, 6), (6, 7, 5, 4), (4, 5, 1, 0), (2, 6, 4, 0), (7, 3, 1, 5)])
_uv = me_cube_039.uv_layers.new(name='UVMap')
_uv.uv.foreach_set('vector', [0.375, 0.0, 0.625, 0.0, 0.625, 0.25, 0.375, 0.25, 0.375, 0.25, 0.625, 0.25, 0.625, 0.5, 0.375, 0.5, 0.375, 0.5, 0.625, 0.5, 0.625, 0.75, 0.375, 0.75, 0.375, 0.75, 0.625, 0.75, 0.625, 1.0, 0.375, 1.0, 0.125, 0.5, 0.375, 0.5, 0.375, 0.75, 0.125, 0.75, 0.625, 0.5, 0.875, 0.5, 0.875, 0.75, 0.625, 0.75])
me_cube_039.update()
me_cube_040 = bpy.data.meshes.new('Cube.040')
me_cube_040.from_pydata([(-1.0, -3.462, -1.0), (-1.0, -3.462, 1.0), (-1.0, 9.695, -1.0), (-1.0, 9.695, 1.0), (1.0, -3.462, -1.0), (1.0, -3.462, 1.0), (1.0, 9.695, -1.0), (1.0, 9.695, 1.0)], [], [(0, 1, 3, 2), (2, 3, 7, 6), (6, 7, 5, 4), (4, 5, 1, 0), (2, 6, 4, 0), (7, 3, 1, 5)])
_uv = me_cube_040.uv_layers.new(name='UVMap')
_uv.uv.foreach_set('vector', [0.375, 0.0, 0.625, 0.0, 0.625, 0.25, 0.375, 0.25, 0.375, 0.25, 0.625, 0.25, 0.625, 0.5, 0.375, 0.5, 0.375, 0.5, 0.625, 0.5, 0.625, 0.75, 0.375, 0.75, 0.375, 0.75, 0.625, 0.75, 0.625, 1.0, 0.375, 1.0, 0.125, 0.5, 0.375, 0.5, 0.375, 0.75, 0.125, 0.75, 0.625, 0.5, 0.875, 0.5, 0.875, 0.75, 0.625, 0.75])
me_cube_040.update()
me_cube_041 = bpy.data.meshes.new('Cube.041')
me_cube_041.from_pydata([(-1.0, -3.12, -1.0), (-1.0, -3.12, 1.0), (-1.0, 7.339, -1.0), (-1.0, 7.339, 1.0), (1.0, -3.12, -1.0), (1.0, -3.12, 1.0), (1.0, 7.339, -1.0), (1.0, 7.339, 1.0)], [], [(0, 1, 3, 2), (2, 3, 7, 6), (6, 7, 5, 4), (4, 5, 1, 0), (2, 6, 4, 0), (7, 3, 1, 5)])
_uv = me_cube_041.uv_layers.new(name='UVMap')
_uv.uv.foreach_set('vector', [0.375, 0.0, 0.625, 0.0, 0.625, 0.25, 0.375, 0.25, 0.375, 0.25, 0.625, 0.25, 0.625, 0.5, 0.375, 0.5, 0.375, 0.5, 0.625, 0.5, 0.625, 0.75, 0.375, 0.75, 0.375, 0.75, 0.625, 0.75, 0.625, 1.0, 0.375, 1.0, 0.125, 0.5, 0.375, 0.5, 0.375, 0.75, 0.125, 0.75, 0.625, 0.5, 0.875, 0.5, 0.875, 0.75, 0.625, 0.75])
me_cube_041.update()
me_cube_042 = bpy.data.meshes.new('Cube.042')
me_cube_042.from_pydata([(-1.0, -1.0, -1.0), (-1.0, -1.0, 1.0), (-1.0, 1.0, -1.0), (-1.0, 1.0, 1.0), (1.0, -1.0, -1.0), (1.0, -1.0, 1.0), (1.0, 1.0, -1.0), (1.0, 1.0, 1.0)], [], [(0, 1, 3, 2), (2, 3, 7, 6), (6, 7, 5, 4), (4, 5, 1, 0), (2, 6, 4, 0), (7, 3, 1, 5)])
_uv = me_cube_042.uv_layers.new(name='UVMap')
_uv.uv.foreach_set('vector', [0.375, 0.0, 0.625, 0.0, 0.625, 0.25, 0.375, 0.25, 0.375, 0.25, 0.625, 0.25, 0.625, 0.5, 0.375, 0.5, 0.375, 0.5, 0.625, 0.5, 0.625, 0.75, 0.375, 0.75, 0.375, 0.75, 0.625, 0.75, 0.625, 1.0, 0.375, 1.0, 0.125, 0.5, 0.375, 0.5, 0.375, 0.75, 0.125, 0.75, 0.625, 0.5, 0.875, 0.5, 0.875, 0.75, 0.625, 0.75])
me_cube_042.update()
me_cube_043 = bpy.data.meshes.new('Cube.043')
me_cube_043.from_pydata([(-1.0, -3.462, -1.0), (-1.0, -3.462, 1.0), (-1.0, 7.339, -1.0), (-1.0, 7.339, 1.0), (1.0, -3.462, -1.0), (1.0, -3.462, 1.0), (1.0, 7.339, -1.0), (1.0, 7.339, 1.0)], [], [(0, 1, 3, 2), (2, 3, 7, 6), (6, 7, 5, 4), (4, 5, 1, 0), (2, 6, 4, 0), (7, 3, 1, 5)])
_uv = me_cube_043.uv_layers.new(name='UVMap')
_uv.uv.foreach_set('vector', [0.375, 0.0, 0.625, 0.0, 0.625, 0.25, 0.375, 0.25, 0.375, 0.25, 0.625, 0.25, 0.625, 0.5, 0.375, 0.5, 0.375, 0.5, 0.625, 0.5, 0.625, 0.75, 0.375, 0.75, 0.375, 0.75, 0.625, 0.75, 0.625, 1.0, 0.375, 1.0, 0.125, 0.5, 0.375, 0.5, 0.375, 0.75, 0.125, 0.75, 0.625, 0.5, 0.875, 0.5, 0.875, 0.75, 0.625, 0.75])
me_cube_043.update()
me_cube_044 = bpy.data.meshes.new('Cube.044')
me_cube_044.from_pydata([(-1.0, -3.12, -1.0), (-1.0, -3.12, 1.0), (-1.0, 7.533, -1.0), (-1.0, 7.533, 1.0), (1.0, -3.12, -1.0), (1.0, -3.12, 1.0), (1.0, 7.533, -1.0), (1.0, 7.533, 1.0)], [], [(0, 1, 3, 2), (2, 3, 7, 6), (6, 7, 5, 4), (4, 5, 1, 0), (2, 6, 4, 0), (7, 3, 1, 5)])
_uv = me_cube_044.uv_layers.new(name='UVMap')
_uv.uv.foreach_set('vector', [0.375, 0.0, 0.625, 0.0, 0.625, 0.25, 0.375, 0.25, 0.375, 0.25, 0.625, 0.25, 0.625, 0.5, 0.375, 0.5, 0.375, 0.5, 0.625, 0.5, 0.625, 0.75, 0.375, 0.75, 0.375, 0.75, 0.625, 0.75, 0.625, 1.0, 0.375, 1.0, 0.125, 0.5, 0.375, 0.5, 0.375, 0.75, 0.125, 0.75, 0.625, 0.5, 0.875, 0.5, 0.875, 0.75, 0.625, 0.75])
me_cube_044.update()
me_cube_045 = bpy.data.meshes.new('Cube.045')
me_cube_045.from_pydata([(-1.0, -1.0, -1.0), (-1.0, -1.0, 1.0), (-1.0, 1.0, -1.0), (-1.0, 1.0, 1.0), (1.0, -1.0, -1.0), (1.0, -1.0, 1.0), (1.0, 1.0, -1.0), (1.0, 1.0, 1.0)], [], [(0, 1, 3, 2), (2, 3, 7, 6), (6, 7, 5, 4), (4, 5, 1, 0), (2, 6, 4, 0), (7, 3, 1, 5)])
_uv = me_cube_045.uv_layers.new(name='UVMap')
_uv.uv.foreach_set('vector', [0.375, 0.0, 0.625, 0.0, 0.625, 0.25, 0.375, 0.25, 0.375, 0.25, 0.625, 0.25, 0.625, 0.5, 0.375, 0.5, 0.375, 0.5, 0.625, 0.5, 0.625, 0.75, 0.375, 0.75, 0.375, 0.75, 0.625, 0.75, 0.625, 1.0, 0.375, 1.0, 0.125, 0.5, 0.375, 0.5, 0.375, 0.75, 0.125, 0.75, 0.625, 0.5, 0.875, 0.5, 0.875, 0.75, 0.625, 0.75])
me_cube_045.update()
me_cube_046 = bpy.data.meshes.new('Cube.046')
me_cube_046.from_pydata([(-1.0, -3.12, -1.0), (-1.0, -3.12, 1.0), (-1.0, 4.189, -1.0), (-1.0, 4.189, 1.0), (1.0, -3.12, -1.0), (1.0, -3.12, 1.0), (1.0, 4.189, -1.0), (1.0, 4.189, 1.0)], [], [(0, 1, 3, 2), (2, 3, 7, 6), (6, 7, 5, 4), (4, 5, 1, 0), (2, 6, 4, 0), (7, 3, 1, 5)])
_uv = me_cube_046.uv_layers.new(name='UVMap')
_uv.uv.foreach_set('vector', [0.375, 0.0, 0.625, 0.0, 0.625, 0.25, 0.375, 0.25, 0.375, 0.25, 0.625, 0.25, 0.625, 0.5, 0.375, 0.5, 0.375, 0.5, 0.625, 0.5, 0.625, 0.75, 0.375, 0.75, 0.375, 0.75, 0.625, 0.75, 0.625, 1.0, 0.375, 1.0, 0.125, 0.5, 0.375, 0.5, 0.375, 0.75, 0.125, 0.75, 0.625, 0.5, 0.875, 0.5, 0.875, 0.75, 0.625, 0.75])
me_cube_046.update()
me_cube_047 = bpy.data.meshes.new('Cube.047')
me_cube_047.from_pydata([(-1.0, -1.0, -1.0), (-1.0, -1.0, 1.0), (-1.0, 1.0, -1.0), (-1.0, 1.0, 1.0), (1.0, -1.0, -1.0), (1.0, -1.0, 1.0), (1.0, 1.0, -1.0), (1.0, 1.0, 1.0)], [], [(0, 1, 3, 2), (2, 3, 7, 6), (6, 7, 5, 4), (4, 5, 1, 0), (2, 6, 4, 0), (7, 3, 1, 5)])
_uv = me_cube_047.uv_layers.new(name='UVMap')
_uv.uv.foreach_set('vector', [0.375, 0.0, 0.625, 0.0, 0.625, 0.25, 0.375, 0.25, 0.375, 0.25, 0.625, 0.25, 0.625, 0.5, 0.375, 0.5, 0.375, 0.5, 0.625, 0.5, 0.625, 0.75, 0.375, 0.75, 0.375, 0.75, 0.625, 0.75, 0.625, 1.0, 0.375, 1.0, 0.125, 0.5, 0.375, 0.5, 0.375, 0.75, 0.125, 0.75, 0.625, 0.5, 0.875, 0.5, 0.875, 0.75, 0.625, 0.75])
me_cube_047.update()
me_cube_053 = bpy.data.meshes.new('Cube.053')
me_cube_053.from_pydata([(-1.0, 3.085, -1.0), (-1.0, 3.085, 2.666), (-1.0, 16.88, -1.0), (-1.0, 16.88, 2.666), (1.0, 3.085, -1.0), (1.0, 3.085, 2.666), (1.0, 16.88, -1.0), (1.0, 16.88, 2.666)], [], [(0, 1, 3, 2), (2, 3, 7, 6), (6, 7, 5, 4), (4, 5, 1, 0), (2, 6, 4, 0), (7, 3, 1, 5)])
_uv = me_cube_053.uv_layers.new(name='UVMap')
_uv.uv.foreach_set('vector', [0.375, 0.0, 0.625, 0.0, 0.625, 0.25, 0.375, 0.25, 0.375, 0.25, 0.625, 0.25, 0.625, 0.5, 0.375, 0.5, 0.375, 0.5, 0.625, 0.5, 0.625, 0.75, 0.375, 0.75, 0.375, 0.75, 0.625, 0.75, 0.625, 1.0, 0.375, 1.0, 0.125, 0.5, 0.375, 0.5, 0.375, 0.75, 0.125, 0.75, 0.625, 0.5, 0.875, 0.5, 0.875, 0.75, 0.625, 0.75])
me_cube_053.update()
me_cube_054 = bpy.data.meshes.new('Cube.054')
me_cube_054.from_pydata([(-1.0, -1.0, -1.0), (-1.0, -1.0, 1.0), (-1.0, 1.0, -1.0), (-1.0, 1.0, 1.0), (1.0, -1.0, -1.0), (1.0, -1.0, 1.0), (1.0, 1.0, -1.0), (1.0, 1.0, 1.0)], [], [(0, 1, 3, 2), (2, 3, 7, 6), (6, 7, 5, 4), (4, 5, 1, 0), (2, 6, 4, 0), (7, 3, 1, 5)])
_uv = me_cube_054.uv_layers.new(name='UVMap')
_uv.uv.foreach_set('vector', [0.375, 0.0, 0.625, 0.0, 0.625, 0.25, 0.375, 0.25, 0.375, 0.25, 0.625, 0.25, 0.625, 0.5, 0.375, 0.5, 0.375, 0.5, 0.625, 0.5, 0.625, 0.75, 0.375, 0.75, 0.375, 0.75, 0.625, 0.75, 0.625, 1.0, 0.375, 1.0, 0.125, 0.5, 0.375, 0.5, 0.375, 0.75, 0.125, 0.75, 0.625, 0.5, 0.875, 0.5, 0.875, 0.75, 0.625, 0.75])
me_cube_054.update()
me_cube_055 = bpy.data.meshes.new('Cube.055')
me_cube_055.from_pydata([(-1.0, -2.631, -1.0), (-1.0, -2.631, 1.0), (-1.0, 3.855, -1.0), (-1.0, 3.855, 1.0), (1.0, -2.631, -1.0), (1.0, -2.631, 1.0), (1.0, 3.855, -1.0), (1.0, 3.855, 1.0)], [], [(0, 1, 3, 2), (2, 3, 7, 6), (6, 7, 5, 4), (4, 5, 1, 0), (2, 6, 4, 0), (7, 3, 1, 5)])
_uv = me_cube_055.uv_layers.new(name='UVMap')
_uv.uv.foreach_set('vector', [0.375, 0.0, 0.625, 0.0, 0.625, 0.25, 0.375, 0.25, 0.375, 0.25, 0.625, 0.25, 0.625, 0.5, 0.375, 0.5, 0.375, 0.5, 0.625, 0.5, 0.625, 0.75, 0.375, 0.75, 0.375, 0.75, 0.625, 0.75, 0.625, 1.0, 0.375, 1.0, 0.125, 0.5, 0.375, 0.5, 0.375, 0.75, 0.125, 0.75, 0.625, 0.5, 0.875, 0.5, 0.875, 0.75, 0.625, 0.75])
me_cube_055.update()
me_cube_056 = bpy.data.meshes.new('Cube.056')
me_cube_056.from_pydata([(-1.0, -1.0, -1.0), (-1.0, -1.0, 1.0), (-1.0, 1.0, -1.0), (-1.0, 1.0, 1.0), (1.0, -1.0, -1.0), (1.0, -1.0, 1.0), (1.0, 1.0, -1.0), (1.0, 1.0, 1.0)], [], [(0, 1, 3, 2), (2, 3, 7, 6), (6, 7, 5, 4), (4, 5, 1, 0), (2, 6, 4, 0), (7, 3, 1, 5)])
_uv = me_cube_056.uv_layers.new(name='UVMap')
_uv.uv.foreach_set('vector', [0.375, 0.0, 0.625, 0.0, 0.625, 0.25, 0.375, 0.25, 0.375, 0.25, 0.625, 0.25, 0.625, 0.5, 0.375, 0.5, 0.375, 0.5, 0.625, 0.5, 0.625, 0.75, 0.375, 0.75, 0.375, 0.75, 0.625, 0.75, 0.625, 1.0, 0.375, 1.0, 0.125, 0.5, 0.375, 0.5, 0.375, 0.75, 0.125, 0.75, 0.625, 0.5, 0.875, 0.5, 0.875, 0.75, 0.625, 0.75])
me_cube_056.update()
me_cube_057 = bpy.data.meshes.new('Cube.057')
me_cube_057.from_pydata([(0.4205, -1.0, -1.0), (0.4205, -1.0, 3.37), (0.4205, 1.0, -1.0), (0.4205, 1.0, 3.37), (1.0, -1.0, -1.0), (1.0, -1.0, 3.37), (1.0, 1.0, -1.0), (1.0, 1.0, 3.37)], [], [(0, 1, 3, 2), (2, 3, 7, 6), (6, 7, 5, 4), (4, 5, 1, 0), (2, 6, 4, 0), (7, 3, 1, 5)])
_uv = me_cube_057.uv_layers.new(name='UVMap')
_uv.uv.foreach_set('vector', [0.375, 0.0, 0.625, 0.0, 0.625, 0.25, 0.375, 0.25, 0.375, 0.25, 0.625, 0.25, 0.625, 0.5, 0.375, 0.5, 0.375, 0.5, 0.625, 0.5, 0.625, 0.75, 0.375, 0.75, 0.375, 0.75, 0.625, 0.75, 0.625, 1.0, 0.375, 1.0, 0.125, 0.5, 0.375, 0.5, 0.375, 0.75, 0.125, 0.75, 0.625, 0.5, 0.875, 0.5, 0.875, 0.75, 0.625, 0.75])
me_cube_057.update()
me_cube_058 = bpy.data.meshes.new('Cube.058')
me_cube_058.from_pydata([(-1.0, -1.0, -1.0), (-1.0, -1.0, 6.6), (-1.0, 1.0, -1.0), (-1.0, 1.0, 6.6), (1.0, -1.0, -1.0), (1.0, -1.0, 6.6), (1.0, 1.0, -1.0), (1.0, 1.0, 6.6)], [], [(0, 1, 3, 2), (2, 3, 7, 6), (6, 7, 5, 4), (4, 5, 1, 0), (2, 6, 4, 0), (7, 3, 1, 5)])
_uv = me_cube_058.uv_layers.new(name='UVMap')
_uv.uv.foreach_set('vector', [0.375, 0.0, 0.625, 0.0, 0.625, 0.25, 0.375, 0.25, 0.375, 0.25, 0.625, 0.25, 0.625, 0.5, 0.375, 0.5, 0.375, 0.5, 0.625, 0.5, 0.625, 0.75, 0.375, 0.75, 0.375, 0.75, 0.625, 0.75, 0.625, 1.0, 0.375, 1.0, 0.125, 0.5, 0.375, 0.5, 0.375, 0.75, 0.125, 0.75, 0.625, 0.5, 0.875, 0.5, 0.875, 0.75, 0.625, 0.75])
me_cube_058.update()
me_cube_059 = bpy.data.meshes.new('Cube.059')
me_cube_059.from_pydata([(-1.0, -1.0, -1.0), (-1.0, -1.0, 6.6), (-1.0, 1.0, -1.0), (-1.0, 1.0, 6.6), (1.0, -1.0, -1.0), (1.0, -1.0, 6.6), (1.0, 1.0, -1.0), (1.0, 1.0, 6.6)], [], [(0, 1, 3, 2), (2, 3, 7, 6), (6, 7, 5, 4), (4, 5, 1, 0), (2, 6, 4, 0), (7, 3, 1, 5)])
_uv = me_cube_059.uv_layers.new(name='UVMap')
_uv.uv.foreach_set('vector', [0.375, 0.0, 0.625, 0.0, 0.625, 0.25, 0.375, 0.25, 0.375, 0.25, 0.625, 0.25, 0.625, 0.5, 0.375, 0.5, 0.375, 0.5, 0.625, 0.5, 0.625, 0.75, 0.375, 0.75, 0.375, 0.75, 0.625, 0.75, 0.625, 1.0, 0.375, 1.0, 0.125, 0.5, 0.375, 0.5, 0.375, 0.75, 0.125, 0.75, 0.625, 0.5, 0.875, 0.5, 0.875, 0.75, 0.625, 0.75])
me_cube_059.update()
me_cube_060 = bpy.data.meshes.new('Cube.060')
me_cube_060.from_pydata([(-1.0, -1.0, -1.0), (-1.0, -1.0, 6.6), (-1.0, 1.0, -1.0), (-1.0, 1.0, 6.6), (1.0, -1.0, -1.0), (1.0, -1.0, 6.6), (1.0, 1.0, -1.0), (1.0, 1.0, 6.6)], [], [(0, 1, 3, 2), (2, 3, 7, 6), (6, 7, 5, 4), (4, 5, 1, 0), (2, 6, 4, 0), (7, 3, 1, 5)])
_uv = me_cube_060.uv_layers.new(name='UVMap')
_uv.uv.foreach_set('vector', [0.375, 0.0, 0.625, 0.0, 0.625, 0.25, 0.375, 0.25, 0.375, 0.25, 0.625, 0.25, 0.625, 0.5, 0.375, 0.5, 0.375, 0.5, 0.625, 0.5, 0.625, 0.75, 0.375, 0.75, 0.375, 0.75, 0.625, 0.75, 0.625, 1.0, 0.375, 1.0, 0.125, 0.5, 0.375, 0.5, 0.375, 0.75, 0.125, 0.75, 0.625, 0.5, 0.875, 0.5, 0.875, 0.75, 0.625, 0.75])
me_cube_060.update()
me_cube_061 = bpy.data.meshes.new('Cube.061')
me_cube_061.from_pydata([(-1.0, -1.0, -1.0), (-1.0, -1.0, 6.6), (-1.0, 1.0, -1.0), (-1.0, 1.0, 6.6), (1.0, -1.0, -1.0), (1.0, -1.0, 6.6), (1.0, 1.0, -1.0), (1.0, 1.0, 6.6)], [], [(0, 1, 3, 2), (2, 3, 7, 6), (6, 7, 5, 4), (4, 5, 1, 0), (2, 6, 4, 0), (7, 3, 1, 5)])
_uv = me_cube_061.uv_layers.new(name='UVMap')
_uv.uv.foreach_set('vector', [0.375, 0.0, 0.625, 0.0, 0.625, 0.25, 0.375, 0.25, 0.375, 0.25, 0.625, 0.25, 0.625, 0.5, 0.375, 0.5, 0.375, 0.5, 0.625, 0.5, 0.625, 0.75, 0.375, 0.75, 0.375, 0.75, 0.625, 0.75, 0.625, 1.0, 0.375, 1.0, 0.125, 0.5, 0.375, 0.5, 0.375, 0.75, 0.125, 0.75, 0.625, 0.5, 0.875, 0.5, 0.875, 0.75, 0.625, 0.75])
me_cube_061.update()
me_cube_062 = bpy.data.meshes.new('Cube.062')
me_cube_062.from_pydata([(-1.0, -1.0, -1.0), (-1.0, -1.0, 6.6), (-1.0, 1.0, -1.0), (-1.0, 1.0, 6.6), (1.0, -1.0, -1.0), (1.0, -1.0, 6.6), (1.0, 1.0, -1.0), (1.0, 1.0, 6.6)], [], [(0, 1, 3, 2), (2, 3, 7, 6), (6, 7, 5, 4), (4, 5, 1, 0), (2, 6, 4, 0), (7, 3, 1, 5)])
_uv = me_cube_062.uv_layers.new(name='UVMap')
_uv.uv.foreach_set('vector', [0.375, 0.0, 0.625, 0.0, 0.625, 0.25, 0.375, 0.25, 0.375, 0.25, 0.625, 0.25, 0.625, 0.5, 0.375, 0.5, 0.375, 0.5, 0.625, 0.5, 0.625, 0.75, 0.375, 0.75, 0.375, 0.75, 0.625, 0.75, 0.625, 1.0, 0.375, 1.0, 0.125, 0.5, 0.375, 0.5, 0.375, 0.75, 0.125, 0.75, 0.625, 0.5, 0.875, 0.5, 0.875, 0.75, 0.625, 0.75])
me_cube_062.update()
me_cube_063 = bpy.data.meshes.new('Cube.063')
me_cube_063.from_pydata([(-1.0, -1.0, -1.0), (-1.0, -1.0, 6.6), (-1.0, 1.0, -1.0), (-1.0, 1.0, 6.6), (1.0, -1.0, -1.0), (1.0, -1.0, 6.6), (1.0, 1.0, -1.0), (1.0, 1.0, 6.6)], [], [(0, 1, 3, 2), (2, 3, 7, 6), (6, 7, 5, 4), (4, 5, 1, 0), (2, 6, 4, 0), (7, 3, 1, 5)])
_uv = me_cube_063.uv_layers.new(name='UVMap')
_uv.uv.foreach_set('vector', [0.375, 0.0, 0.625, 0.0, 0.625, 0.25, 0.375, 0.25, 0.375, 0.25, 0.625, 0.25, 0.625, 0.5, 0.375, 0.5, 0.375, 0.5, 0.625, 0.5, 0.625, 0.75, 0.375, 0.75, 0.375, 0.75, 0.625, 0.75, 0.625, 1.0, 0.375, 1.0, 0.125, 0.5, 0.375, 0.5, 0.375, 0.75, 0.125, 0.75, 0.625, 0.5, 0.875, 0.5, 0.875, 0.75, 0.625, 0.75])
me_cube_063.update()
me_cube_064 = bpy.data.meshes.new('Cube.064')
me_cube_064.from_pydata([(-1.0, -1.0, -1.0), (-1.0, -1.0, 6.6), (-1.0, 1.0, -1.0), (-1.0, 1.0, 6.6), (1.0, -1.0, -1.0), (1.0, -1.0, 6.6), (1.0, 1.0, -1.0), (1.0, 1.0, 6.6)], [], [(0, 1, 3, 2), (2, 3, 7, 6), (6, 7, 5, 4), (4, 5, 1, 0), (2, 6, 4, 0), (7, 3, 1, 5)])
_uv = me_cube_064.uv_layers.new(name='UVMap')
_uv.uv.foreach_set('vector', [0.375, 0.0, 0.625, 0.0, 0.625, 0.25, 0.375, 0.25, 0.375, 0.25, 0.625, 0.25, 0.625, 0.5, 0.375, 0.5, 0.375, 0.5, 0.625, 0.5, 0.625, 0.75, 0.375, 0.75, 0.375, 0.75, 0.625, 0.75, 0.625, 1.0, 0.375, 1.0, 0.125, 0.5, 0.375, 0.5, 0.375, 0.75, 0.125, 0.75, 0.625, 0.5, 0.875, 0.5, 0.875, 0.75, 0.625, 0.75])
me_cube_064.update()
me_cube_065 = bpy.data.meshes.new('Cube.065')
me_cube_065.from_pydata([(-1.0, -1.0, -1.0), (-1.0, -1.0, 6.6), (-1.0, 1.0, -1.0), (-1.0, 1.0, 6.6), (1.0, -1.0, -1.0), (1.0, -1.0, 6.6), (1.0, 1.0, -1.0), (1.0, 1.0, 6.6)], [], [(0, 1, 3, 2), (2, 3, 7, 6), (6, 7, 5, 4), (4, 5, 1, 0), (2, 6, 4, 0), (7, 3, 1, 5)])
_uv = me_cube_065.uv_layers.new(name='UVMap')
_uv.uv.foreach_set('vector', [0.375, 0.0, 0.625, 0.0, 0.625, 0.25, 0.375, 0.25, 0.375, 0.25, 0.625, 0.25, 0.625, 0.5, 0.375, 0.5, 0.375, 0.5, 0.625, 0.5, 0.625, 0.75, 0.375, 0.75, 0.375, 0.75, 0.625, 0.75, 0.625, 1.0, 0.375, 1.0, 0.125, 0.5, 0.375, 0.5, 0.375, 0.75, 0.125, 0.75, 0.625, 0.5, 0.875, 0.5, 0.875, 0.75, 0.625, 0.75])
me_cube_065.update()
me_cube_066 = bpy.data.meshes.new('Cube.066')
me_cube_066.from_pydata([(-1.0, -1.0, -1.0), (-1.0, -1.0, 6.6), (-1.0, 1.0, -1.0), (-1.0, 1.0, 6.6), (1.0, -1.0, -1.0), (1.0, -1.0, 6.6), (1.0, 1.0, -1.0), (1.0, 1.0, 6.6)], [], [(0, 1, 3, 2), (2, 3, 7, 6), (6, 7, 5, 4), (4, 5, 1, 0), (2, 6, 4, 0), (7, 3, 1, 5)])
_uv = me_cube_066.uv_layers.new(name='UVMap')
_uv.uv.foreach_set('vector', [0.375, 0.0, 0.625, 0.0, 0.625, 0.25, 0.375, 0.25, 0.375, 0.25, 0.625, 0.25, 0.625, 0.5, 0.375, 0.5, 0.375, 0.5, 0.625, 0.5, 0.625, 0.75, 0.375, 0.75, 0.375, 0.75, 0.625, 0.75, 0.625, 1.0, 0.375, 1.0, 0.125, 0.5, 0.375, 0.5, 0.375, 0.75, 0.125, 0.75, 0.625, 0.5, 0.875, 0.5, 0.875, 0.75, 0.625, 0.75])
me_cube_066.update()
me_cube_067 = bpy.data.meshes.new('Cube.067')
me_cube_067.from_pydata([(-1.0, -3.12, -1.0), (-1.0, -3.12, 1.0), (-1.0, 4.189, -1.0), (-1.0, 4.189, 1.0), (1.0, -3.12, -1.0), (1.0, -3.12, 1.0), (1.0, 4.189, -1.0), (1.0, 4.189, 1.0)], [], [(0, 1, 3, 2), (2, 3, 7, 6), (6, 7, 5, 4), (4, 5, 1, 0), (2, 6, 4, 0), (7, 3, 1, 5)])
_uv = me_cube_067.uv_layers.new(name='UVMap')
_uv.uv.foreach_set('vector', [0.375, 0.0, 0.625, 0.0, 0.625, 0.25, 0.375, 0.25, 0.375, 0.25, 0.625, 0.25, 0.625, 0.5, 0.375, 0.5, 0.375, 0.5, 0.625, 0.5, 0.625, 0.75, 0.375, 0.75, 0.375, 0.75, 0.625, 0.75, 0.625, 1.0, 0.375, 1.0, 0.125, 0.5, 0.375, 0.5, 0.375, 0.75, 0.125, 0.75, 0.625, 0.5, 0.875, 0.5, 0.875, 0.75, 0.625, 0.75])
me_cube_067.update()
me_cube_068 = bpy.data.meshes.new('Cube.068')
me_cube_068.from_pydata([(-1.0, -1.0, -1.0), (-1.0, -1.0, 1.0), (-1.0, 1.0, -1.0), (-1.0, 1.0, 1.0), (1.0, -1.0, -1.0), (1.0, -1.0, 1.0), (1.0, 1.0, -1.0), (1.0, 1.0, 1.0)], [], [(0, 1, 3, 2), (2, 3, 7, 6), (6, 7, 5, 4), (4, 5, 1, 0), (2, 6, 4, 0), (7, 3, 1, 5)])
_uv = me_cube_068.uv_layers.new(name='UVMap')
_uv.uv.foreach_set('vector', [0.375, 0.0, 0.625, 0.0, 0.625, 0.25, 0.375, 0.25, 0.375, 0.25, 0.625, 0.25, 0.625, 0.5, 0.375, 0.5, 0.375, 0.5, 0.625, 0.5, 0.625, 0.75, 0.375, 0.75, 0.375, 0.75, 0.625, 0.75, 0.625, 1.0, 0.375, 1.0, 0.125, 0.5, 0.375, 0.5, 0.375, 0.75, 0.125, 0.75, 0.625, 0.5, 0.875, 0.5, 0.875, 0.75, 0.625, 0.75])
me_cube_068.update()
me_cube_069 = bpy.data.meshes.new('Cube.069')
me_cube_069.from_pydata([(-1.0, -3.12, -1.0), (-1.0, -3.12, 1.0), (-1.0, 4.189, -1.0), (-1.0, 4.189, 1.0), (1.0, -3.12, -1.0), (1.0, -3.12, 1.0), (1.0, 4.189, -1.0), (1.0, 4.189, 1.0)], [], [(0, 1, 3, 2), (2, 3, 7, 6), (6, 7, 5, 4), (4, 5, 1, 0), (2, 6, 4, 0), (7, 3, 1, 5)])
_uv = me_cube_069.uv_layers.new(name='UVMap')
_uv.uv.foreach_set('vector', [0.375, 0.0, 0.625, 0.0, 0.625, 0.25, 0.375, 0.25, 0.375, 0.25, 0.625, 0.25, 0.625, 0.5, 0.375, 0.5, 0.375, 0.5, 0.625, 0.5, 0.625, 0.75, 0.375, 0.75, 0.375, 0.75, 0.625, 0.75, 0.625, 1.0, 0.375, 1.0, 0.125, 0.5, 0.375, 0.5, 0.375, 0.75, 0.125, 0.75, 0.625, 0.5, 0.875, 0.5, 0.875, 0.75, 0.625, 0.75])
me_cube_069.update()
me_cube_070 = bpy.data.meshes.new('Cube.070')
me_cube_070.from_pydata([(-1.0, -1.0, -1.0), (-1.0, -1.0, 1.0), (-1.0, 1.0, -1.0), (-1.0, 1.0, 1.0), (1.0, -1.0, -1.0), (1.0, -1.0, 1.0), (1.0, 1.0, -1.0), (1.0, 1.0, 1.0)], [], [(0, 1, 3, 2), (2, 3, 7, 6), (6, 7, 5, 4), (4, 5, 1, 0), (2, 6, 4, 0), (7, 3, 1, 5)])
_uv = me_cube_070.uv_layers.new(name='UVMap')
_uv.uv.foreach_set('vector', [0.375, 0.0, 0.625, 0.0, 0.625, 0.25, 0.375, 0.25, 0.375, 0.25, 0.625, 0.25, 0.625, 0.5, 0.375, 0.5, 0.375, 0.5, 0.625, 0.5, 0.625, 0.75, 0.375, 0.75, 0.375, 0.75, 0.625, 0.75, 0.625, 1.0, 0.375, 1.0, 0.125, 0.5, 0.375, 0.5, 0.375, 0.75, 0.125, 0.75, 0.625, 0.5, 0.875, 0.5, 0.875, 0.75, 0.625, 0.75])
me_cube_070.update()
me_cube_071 = bpy.data.meshes.new('Cube.071')
me_cube_071.from_pydata([(-3.473, -1.0, -0.4991), (-3.473, -1.0, 0.8299), (-3.473, 1.0, -0.4991), (-3.473, 1.0, 0.8299), (1.907, -1.0, -0.4991), (1.907, -1.0, 0.8299), (1.907, 1.0, -0.4991), (1.907, 1.0, 0.8299), (1.144, 1.0, -0.4991), (1.144, 1.0, 0.8299), (1.144, -1.0, -0.4991), (1.144, -1.0, 0.8299), (1.907, 3.102, -0.4991), (1.907, 3.102, 0.8299), (1.144, 3.102, -0.4991), (1.144, 3.102, 0.8299)], [], [(0, 1, 3, 2), (9, 7, 13, 15), (6, 7, 5, 4), (10, 11, 1, 0), (8, 6, 4, 10), (9, 3, 1, 11), (7, 9, 11, 5), (2, 8, 10, 0), (4, 5, 11, 10), (2, 3, 9, 8), (14, 15, 13, 12), (6, 8, 14, 12), (8, 9, 15, 14), (7, 6, 12, 13)])
_uv = me_cube_071.uv_layers.new(name='UVMap')
_uv.uv.foreach_set('vector', [0.375, 0.0, 0.625, 0.0, 0.625, 0.25, 0.375, 0.25, 0.6642, 0.5, 0.625, 0.5, 0.625, 0.5, 0.6642, 0.5, 0.375, 0.5, 0.625, 0.5, 0.625, 0.75, 0.375, 0.75, 0.375, 0.7892, 0.625, 0.7892, 0.625, 1.0, 0.375, 1.0, 0.3358, 0.5, 0.375, 0.5, 0.375, 0.75, 0.3358, 0.75, 0.6642, 0.5, 0.875, 0.5, 0.875, 0.75, 0.6642, 0.75, 0.625, 0.5, 0.6642, 0.5, 0.6642, 0.75, 0.625, 0.75, 0.125, 0.5, 0.3358, 0.5, 0.3358, 0.75, 0.125, 0.75, 0.375, 0.75, 0.625, 0.75, 0.625, 0.7892, 0.375, 0.7892, 0.375, 0.25, 0.625, 0.25, 0.625, 0.4608, 0.375, 0.4608, 0.375, 0.4608, 0.625, 0.4608, 0.625, 0.5, 0.375, 0.5, 0.375, 0.5, 0.3358, 0.5, 0.3358, 0.5, 0.375, 0.5, 0.375, 0.4608, 0.625, 0.4608, 0.625, 0.4608, 0.375, 0.4608, 0.625, 0.5, 0.375, 0.5, 0.375, 0.5, 0.625, 0.5])
me_cube_071.update()
me_cube_072 = bpy.data.meshes.new('Cube.072')
me_cube_072.from_pydata([(-1.0, -1.0, -1.0), (-1.0, -1.0, 1.0), (-1.0, 1.0, -1.0), (-1.0, 1.0, 1.0), (1.0, -1.0, -1.0), (1.0, -1.0, 1.0), (1.0, 1.0, -1.0), (1.0, 1.0, 1.0)], [], [(0, 1, 3, 2), (2, 3, 7, 6), (6, 7, 5, 4), (4, 5, 1, 0), (2, 6, 4, 0), (7, 3, 1, 5)])
_uv = me_cube_072.uv_layers.new(name='UVMap')
_uv.uv.foreach_set('vector', [0.375, 0.0, 0.625, 0.0, 0.625, 0.25, 0.375, 0.25, 0.375, 0.25, 0.625, 0.25, 0.625, 0.5, 0.375, 0.5, 0.375, 0.5, 0.625, 0.5, 0.625, 0.75, 0.375, 0.75, 0.375, 0.75, 0.625, 0.75, 0.625, 1.0, 0.375, 1.0, 0.125, 0.5, 0.375, 0.5, 0.375, 0.75, 0.125, 0.75, 0.625, 0.5, 0.875, 0.5, 0.875, 0.75, 0.625, 0.75])
me_cube_072.update()
me_cube_073 = bpy.data.meshes.new('Cube.073')
me_cube_073.from_pydata([(-1.0, -1.0, -1.0), (-1.0, -1.0, 4.254), (-1.0, 1.0, -1.0), (-1.0, 1.0, 4.254), (1.0, -1.0, -1.0), (1.0, -1.0, 4.254), (1.0, 1.0, -1.0), (1.0, 1.0, 4.254)], [], [(0, 1, 3, 2), (2, 3, 7, 6), (6, 7, 5, 4), (4, 5, 1, 0), (2, 6, 4, 0), (7, 3, 1, 5)])
_uv = me_cube_073.uv_layers.new(name='UVMap')
_uv.uv.foreach_set('vector', [0.375, 0.0, 0.625, 0.0, 0.625, 0.25, 0.375, 0.25, 0.375, 0.25, 0.625, 0.25, 0.625, 0.5, 0.375, 0.5, 0.375, 0.5, 0.625, 0.5, 0.625, 0.75, 0.375, 0.75, 0.375, 0.75, 0.625, 0.75, 0.625, 1.0, 0.375, 1.0, 0.125, 0.5, 0.375, 0.5, 0.375, 0.75, 0.125, 0.75, 0.625, 0.5, 0.875, 0.5, 0.875, 0.75, 0.625, 0.75])
me_cube_073.update()
me_cube_074 = bpy.data.meshes.new('Cube.074')
me_cube_074.from_pydata([(-1.0, -1.0, -1.0), (-1.0, -1.0, 6.6), (-1.0, 1.0, -1.0), (-1.0, 1.0, 6.6), (1.0, -1.0, -1.0), (1.0, -1.0, 6.6), (1.0, 1.0, -1.0), (1.0, 1.0, 6.6)], [], [(0, 1, 3, 2), (2, 3, 7, 6), (6, 7, 5, 4), (4, 5, 1, 0), (2, 6, 4, 0), (7, 3, 1, 5)])
_uv = me_cube_074.uv_layers.new(name='UVMap')
_uv.uv.foreach_set('vector', [0.375, 0.0, 0.625, 0.0, 0.625, 0.25, 0.375, 0.25, 0.375, 0.25, 0.625, 0.25, 0.625, 0.5, 0.375, 0.5, 0.375, 0.5, 0.625, 0.5, 0.625, 0.75, 0.375, 0.75, 0.375, 0.75, 0.625, 0.75, 0.625, 1.0, 0.375, 1.0, 0.125, 0.5, 0.375, 0.5, 0.375, 0.75, 0.125, 0.75, 0.625, 0.5, 0.875, 0.5, 0.875, 0.75, 0.625, 0.75])
me_cube_074.update()
me_cube_075 = bpy.data.meshes.new('Cube.075')
me_cube_075.from_pydata([(-1.0, -1.0, -1.0), (-1.0, -1.0, 6.6), (-1.0, 1.0, -1.0), (-1.0, 1.0, 6.6), (1.0, -1.0, -1.0), (1.0, -1.0, 6.6), (1.0, 1.0, -1.0), (1.0, 1.0, 6.6)], [], [(0, 1, 3, 2), (2, 3, 7, 6), (6, 7, 5, 4), (4, 5, 1, 0), (2, 6, 4, 0), (7, 3, 1, 5)])
_uv = me_cube_075.uv_layers.new(name='UVMap')
_uv.uv.foreach_set('vector', [0.375, 0.0, 0.625, 0.0, 0.625, 0.25, 0.375, 0.25, 0.375, 0.25, 0.625, 0.25, 0.625, 0.5, 0.375, 0.5, 0.375, 0.5, 0.625, 0.5, 0.625, 0.75, 0.375, 0.75, 0.375, 0.75, 0.625, 0.75, 0.625, 1.0, 0.375, 1.0, 0.125, 0.5, 0.375, 0.5, 0.375, 0.75, 0.125, 0.75, 0.625, 0.5, 0.875, 0.5, 0.875, 0.75, 0.625, 0.75])
me_cube_075.update()
me_cube_077 = bpy.data.meshes.new('Cube.077')
me_cube_077.from_pydata([(-1.0, -1.0, -1.0), (-1.0, -1.0, 1.0), (-1.0, 1.0, -1.0), (-1.0, 1.0, 1.0), (1.0, -1.0, -1.0), (1.0, -1.0, 1.0), (1.0, 1.0, -1.0), (1.0, 1.0, 1.0)], [], [(0, 1, 3, 2), (2, 3, 7, 6), (6, 7, 5, 4), (4, 5, 1, 0), (2, 6, 4, 0), (7, 3, 1, 5)])
_uv = me_cube_077.uv_layers.new(name='UVMap')
_uv.uv.foreach_set('vector', [0.375, 0.0, 0.625, 0.0, 0.625, 0.25, 0.375, 0.25, 0.375, 0.25, 0.625, 0.25, 0.625, 0.5, 0.375, 0.5, 0.375, 0.5, 0.625, 0.5, 0.625, 0.75, 0.375, 0.75, 0.375, 0.75, 0.625, 0.75, 0.625, 1.0, 0.375, 1.0, 0.125, 0.5, 0.375, 0.5, 0.375, 0.75, 0.125, 0.75, 0.625, 0.5, 0.875, 0.5, 0.875, 0.75, 0.625, 0.75])
me_cube_077.update()
me_cube_078 = bpy.data.meshes.new('Cube.078')
me_cube_078.from_pydata([(-1.0, 1.213, -1.036), (-1.0, 1.213, 1.036), (-1.0, 3.006, -1.036), (-1.0, 3.006, 1.036), (1.0, 1.213, -1.036), (1.0, 1.213, 1.036), (1.0, 3.006, -1.036), (1.0, 3.006, 1.036), (-1.016, 2.997, -1.036), (-1.016, 2.997, 1.036), (63.62, 2.997, -1.036), (63.62, 2.997, 1.036), (-1.016, 2.801, -1.036), (-1.016, 2.801, 1.036), (63.62, 2.801, -1.036), (63.62, 2.801, 1.036)], [], [(0, 1, 3, 2), (2, 3, 7, 6), (6, 7, 5, 4), (4, 5, 1, 0), (2, 6, 4, 0), (7, 3, 1, 5), (8, 9, 11, 10), (10, 11, 15, 14), (14, 15, 13, 12), (12, 13, 9, 8), (10, 14, 12, 8), (15, 11, 9, 13)])
_uv = me_cube_078.uv_layers.new(name='UVMap')
_uv.uv.foreach_set('vector', [0.375, 0.0, 0.625, 0.0, 0.625, 0.25, 0.375, 0.25, 0.375, 0.25, 0.625, 0.25, 0.625, 0.5, 0.375, 0.5, 0.375, 0.5, 0.625, 0.5, 0.625, 0.75, 0.375, 0.75, 0.375, 0.75, 0.625, 0.75, 0.625, 1.0, 0.375, 1.0, 0.125, 0.5, 0.375, 0.5, 0.375, 0.75, 0.125, 0.75, 0.625, 0.5, 0.875, 0.5, 0.875, 0.75, 0.625, 0.75, 0.375, 0.0, 0.625, 0.0, 0.625, 0.25, 0.375, 0.25, 0.375, 0.25, 0.625, 0.25, 0.625, 0.5, 0.375, 0.5, 0.375, 0.5, 0.625, 0.5, 0.625, 0.75, 0.375, 0.75, 0.375, 0.75, 0.625, 0.75, 0.625, 1.0, 0.375, 1.0, 0.125, 0.5, 0.375, 0.5, 0.375, 0.75, 0.125, 0.75, 0.625, 0.5, 0.875, 0.5, 0.875, 0.75, 0.625, 0.75])
me_cube_078.update()
me_cube_079 = bpy.data.meshes.new('Cube.079')
me_cube_079.from_pydata([(-1.0, 1.213, -1.036), (-1.0, 1.213, 1.036), (-1.0, 3.006, -1.036), (-1.0, 3.006, 1.036), (1.0, 1.213, -1.036), (1.0, 1.213, 1.036), (1.0, 3.006, -1.036), (1.0, 3.006, 1.036), (-1.016, 2.997, -1.036), (-1.016, 2.997, 1.036), (63.62, 2.997, -1.036), (63.62, 2.997, 1.036), (-1.016, 2.801, -1.036), (-1.016, 2.801, 1.036), (63.62, 2.801, -1.036), (63.62, 2.801, 1.036)], [], [(0, 1, 3, 2), (2, 3, 7, 6), (6, 7, 5, 4), (4, 5, 1, 0), (2, 6, 4, 0), (7, 3, 1, 5), (8, 9, 11, 10), (10, 11, 15, 14), (14, 15, 13, 12), (12, 13, 9, 8), (10, 14, 12, 8), (15, 11, 9, 13)])
_uv = me_cube_079.uv_layers.new(name='UVMap')
_uv.uv.foreach_set('vector', [0.375, 0.0, 0.625, 0.0, 0.625, 0.25, 0.375, 0.25, 0.375, 0.25, 0.625, 0.25, 0.625, 0.5, 0.375, 0.5, 0.375, 0.5, 0.625, 0.5, 0.625, 0.75, 0.375, 0.75, 0.375, 0.75, 0.625, 0.75, 0.625, 1.0, 0.375, 1.0, 0.125, 0.5, 0.375, 0.5, 0.375, 0.75, 0.125, 0.75, 0.625, 0.5, 0.875, 0.5, 0.875, 0.75, 0.625, 0.75, 0.375, 0.0, 0.625, 0.0, 0.625, 0.25, 0.375, 0.25, 0.375, 0.25, 0.625, 0.25, 0.625, 0.5, 0.375, 0.5, 0.375, 0.5, 0.625, 0.5, 0.625, 0.75, 0.375, 0.75, 0.375, 0.75, 0.625, 0.75, 0.625, 1.0, 0.375, 1.0, 0.125, 0.5, 0.375, 0.5, 0.375, 0.75, 0.125, 0.75, 0.625, 0.5, 0.875, 0.5, 0.875, 0.75, 0.625, 0.75])
me_cube_079.update()
me_cube_080 = bpy.data.meshes.new('Cube.080')
me_cube_080.from_pydata([(-1.0, -1.0, -1.0), (-1.0, -1.0, 1.0), (-1.0, 1.0, -1.0), (-1.0, 1.0, 1.0), (1.0, -1.0, -1.0), (1.0, -1.0, 1.0), (1.0, 1.0, -1.0), (1.0, 1.0, 1.0)], [], [(0, 1, 3, 2), (2, 3, 7, 6), (6, 7, 5, 4), (4, 5, 1, 0), (2, 6, 4, 0), (7, 3, 1, 5)])
_uv = me_cube_080.uv_layers.new(name='UVMap')
_uv.uv.foreach_set('vector', [0.375, 0.0, 0.625, 0.0, 0.625, 0.25, 0.375, 0.25, 0.375, 0.25, 0.625, 0.25, 0.625, 0.5, 0.375, 0.5, 0.375, 0.5, 0.625, 0.5, 0.625, 0.75, 0.375, 0.75, 0.375, 0.75, 0.625, 0.75, 0.625, 1.0, 0.375, 1.0, 0.125, 0.5, 0.375, 0.5, 0.375, 0.75, 0.125, 0.75, 0.625, 0.5, 0.875, 0.5, 0.875, 0.75, 0.625, 0.75])
me_cube_080.update()
me_cube_081 = bpy.data.meshes.new('Cube.081')
me_cube_081.from_pydata([(-1.0, -3.462, -1.0), (-1.0, -3.462, 1.0), (-1.0, 7.339, -1.0), (-1.0, 7.339, 1.0), (1.0, -3.462, -1.0), (1.0, -3.462, 1.0), (1.0, 7.339, -1.0), (1.0, 7.339, 1.0)], [], [(0, 1, 3, 2), (2, 3, 7, 6), (6, 7, 5, 4), (4, 5, 1, 0), (2, 6, 4, 0), (7, 3, 1, 5)])
_uv = me_cube_081.uv_layers.new(name='UVMap')
_uv.uv.foreach_set('vector', [0.375, 0.0, 0.625, 0.0, 0.625, 0.25, 0.375, 0.25, 0.375, 0.25, 0.625, 0.25, 0.625, 0.5, 0.375, 0.5, 0.375, 0.5, 0.625, 0.5, 0.625, 0.75, 0.375, 0.75, 0.375, 0.75, 0.625, 0.75, 0.625, 1.0, 0.375, 1.0, 0.125, 0.5, 0.375, 0.5, 0.375, 0.75, 0.125, 0.75, 0.625, 0.5, 0.875, 0.5, 0.875, 0.75, 0.625, 0.75])
me_cube_081.update()
me_cube_082 = bpy.data.meshes.new('Cube.082')
me_cube_082.from_pydata([(-1.0, -3.12, -1.0), (-1.0, -3.12, 1.0), (-1.0, 4.189, -1.0), (-1.0, 4.189, 1.0), (1.0, -3.12, -1.0), (1.0, -3.12, 1.0), (1.0, 4.189, -1.0), (1.0, 4.189, 1.0)], [], [(0, 1, 3, 2), (2, 3, 7, 6), (6, 7, 5, 4), (4, 5, 1, 0), (2, 6, 4, 0), (7, 3, 1, 5)])
_uv = me_cube_082.uv_layers.new(name='UVMap')
_uv.uv.foreach_set('vector', [0.375, 0.0, 0.625, 0.0, 0.625, 0.25, 0.375, 0.25, 0.375, 0.25, 0.625, 0.25, 0.625, 0.5, 0.375, 0.5, 0.375, 0.5, 0.625, 0.5, 0.625, 0.75, 0.375, 0.75, 0.375, 0.75, 0.625, 0.75, 0.625, 1.0, 0.375, 1.0, 0.125, 0.5, 0.375, 0.5, 0.375, 0.75, 0.125, 0.75, 0.625, 0.5, 0.875, 0.5, 0.875, 0.75, 0.625, 0.75])
me_cube_082.update()

# ---- objects
ob_plane = bpy.data.objects.new('Plane', me_plane)
ob_cube = bpy.data.objects.new('Cube', me_cube_002)
ob_cube_001 = bpy.data.objects.new('Cube.001', me_cube_003)
ob_cube_002 = bpy.data.objects.new('Cube.002', me_cube_004)
ob_cube_003 = bpy.data.objects.new('Cube.003', me_cube_005)
ob_cube_004 = bpy.data.objects.new('Cube.004', me_cube_006)
ob_cube_005 = bpy.data.objects.new('Cube.005', me_cube_007)
ob_cube_006 = bpy.data.objects.new('Cube.006', me_cube_008)
ob_cube_007 = bpy.data.objects.new('Cube.007', me_cube_009)
ob_cube_008 = bpy.data.objects.new('Cube.008', me_cube_011)
ob_cube_010 = bpy.data.objects.new('Cube.010', me_cube_013)
ob_cube_009 = bpy.data.objects.new('Cube.009', me_cube_014)
ob_cube_012 = bpy.data.objects.new('Cube.012', me_cube_016)
ob_cube_011 = bpy.data.objects.new('Cube.011', me_cube_017)
ob_cube_013 = bpy.data.objects.new('Cube.013', me_cube_020)
ob_cube_014 = bpy.data.objects.new('Cube.014', me_cube_021)
ob_cube_015 = bpy.data.objects.new('Cube.015', me_cube_022)
ob_cube_016 = bpy.data.objects.new('Cube.016', me_cube_023)
ob_cube_017 = bpy.data.objects.new('Cube.017', me_cube_024)
ob_cube_019 = bpy.data.objects.new('Cube.019', me_cube_026)
ob_cube_020 = bpy.data.objects.new('Cube.020', me_cube_027)
ob_cube_021 = bpy.data.objects.new('Cube.021', me_cube_028)
ob_cube_018 = bpy.data.objects.new('Cube.018', me_cube_029)
ob_cube_022 = bpy.data.objects.new('Cube.022', me_cube_030)
ob_cube_023 = bpy.data.objects.new('Cube.023', me_cube_031)
ob_cube_024 = bpy.data.objects.new('Cube.024', me_cube_032)
ob_cube_025 = bpy.data.objects.new('Cube.025', me_cube_034)
ob_cube_026 = bpy.data.objects.new('Cube.026', me_cube_035)
ob_cube_027 = bpy.data.objects.new('Cube.027', me_cube_036)
ob_cube_028 = bpy.data.objects.new('Cube.028', me_cube_037)
ob_cube_029 = bpy.data.objects.new('Cube.029', me_cube_038)
ob_cube_030 = bpy.data.objects.new('Cube.030', me_cube_039)
ob_cube_031 = bpy.data.objects.new('Cube.031', me_cube_040)
ob_cube_032 = bpy.data.objects.new('Cube.032', me_cube_041)
ob_cube_033 = bpy.data.objects.new('Cube.033', me_cube_042)
ob_cube_034 = bpy.data.objects.new('Cube.034', me_cube_043)
ob_cube_035 = bpy.data.objects.new('Cube.035', me_cube_044)
ob_cube_036 = bpy.data.objects.new('Cube.036', me_cube_045)
ob_cube_037 = bpy.data.objects.new('Cube.037', me_cube_046)
ob_cube_038 = bpy.data.objects.new('Cube.038', me_cube_047)
ob_cube_044 = bpy.data.objects.new('Cube.044', me_cube_053)
ob_cube_045 = bpy.data.objects.new('Cube.045', me_cube_054)
ob_cube_046 = bpy.data.objects.new('Cube.046', me_cube_055)
ob_cube_047 = bpy.data.objects.new('Cube.047', me_cube_056)
ob_cube_048 = bpy.data.objects.new('Cube.048', me_cube_057)
ob_cube_049 = bpy.data.objects.new('Cube.049', me_cube_058)
ob_cube_050 = bpy.data.objects.new('Cube.050', me_cube_059)
ob_cube_051 = bpy.data.objects.new('Cube.051', me_cube_060)
ob_cube_052 = bpy.data.objects.new('Cube.052', me_cube_061)
ob_cube_053 = bpy.data.objects.new('Cube.053', me_cube_062)
ob_cube_054 = bpy.data.objects.new('Cube.054', me_cube_063)
ob_cube_055 = bpy.data.objects.new('Cube.055', me_cube_064)
ob_cube_056 = bpy.data.objects.new('Cube.056', me_cube_065)
ob_cube_057 = bpy.data.objects.new('Cube.057', me_cube_066)
ob_cube_041 = bpy.data.objects.new('Cube.041', me_cube_067)
ob_cube_042 = bpy.data.objects.new('Cube.042', me_cube_068)
ob_cube_039 = bpy.data.objects.new('Cube.039', me_cube_069)
ob_cube_040 = bpy.data.objects.new('Cube.040', me_cube_070)
ob_cube_043 = bpy.data.objects.new('Cube.043', me_cube_071)
ob_cube_058 = bpy.data.objects.new('Cube.058', me_cube_072)
ob_cube_059 = bpy.data.objects.new('Cube.059', me_cube_073)
ob_cube_060 = bpy.data.objects.new('Cube.060', me_cube_074)
ob_cube_061 = bpy.data.objects.new('Cube.061', me_cube_075)
ob_cube_062 = bpy.data.objects.new('Cube.062', me_cube_077)
ob_cube_063 = bpy.data.objects.new('Cube.063', me_cube_078)
ob_cube_064 = bpy.data.objects.new('Cube.064', me_cube_079)
ob_cube_065 = bpy.data.objects.new('Cube.065', me_cube_080)
ob_cube_066 = bpy.data.objects.new('Cube.066', me_cube_081)
ob_cube_067 = bpy.data.objects.new('Cube.067', me_cube_082)

# ---- transforms, parenting, visibility, modifiers, constraints
ob_plane.location = (0.0, 0.0, 0.0)
ob_plane.scale = (7.916, 7.916, 7.916)
ob_cube.location = (-2.688, -6.824, 0.9312)
ob_cube.scale = (0.09787, 1.0, 1.0)
ob_cube_001.location = (5.975, -6.824, 0.9312)
ob_cube_001.scale = (0.09787, 1.0, 1.0)
ob_cube_002.location = (2.72, -1.071, 0.9312)
ob_cube_002.scale = (0.09787, 1.0, 1.0)
ob_cube_003.location = (1.937, -1.914, 0.9312)
ob_cube_003.rotation_euler = (0.0, -0.0, 1.571)
ob_cube_003.scale = (0.09787, 1.0, 1.0)
ob_cube_004.location = (7.522, 5.014, 0.9312)
ob_cube_004.rotation_euler = (0.0, -0.0, 1.571)
ob_cube_004.scale = (0.09787, 1.0, 1.0)
ob_cube_005.location = (0.3013, -3.949, 0.4365)
ob_cube_005.scale = (1.0, 0.3147, 1.0)
ob_cube_006.location = (-0.3789, -2.843, 0.2777)
ob_cube_006.scale = (0.5157, 0.5157, 0.5157)
ob_cube_007.location = (4.305, 4.541, 0.4591)
ob_cube_007.rotation_euler = (0.0, -0.0, 1.571)
ob_cube_007.scale = (0.6541, 0.804, 0.5157)
ob_cube_008.location = (2.402, 0.9068, 0.4591)
ob_cube_008.scale = (0.5157, 0.804, 0.5157)
ob_cube_010.location = (0.2209, 4.541, 0.4591)
ob_cube_010.rotation_euler = (0.0, -0.0, 1.571)
ob_cube_010.scale = (0.6541, 0.804, 0.5157)
ob_cube_009.location = (-9.873, -1.134, 0.9312)
ob_cube_009.scale = (0.09787, 1.0, 1.0)
ob_cube_012.location = (-2.515, 10.37, 0.9671)
ob_cube_012.rotation_euler = (0.0, -0.0, 1.571)
ob_cube_012.scale = (0.09787, 1.0, 1.0)
ob_cube_011.location = (4.861, 16.6, 0.9312)
ob_cube_011.rotation_euler = (0.0, -0.0, 1.571)
ob_cube_011.scale = (0.09787, 1.0, 1.0)
ob_cube_013.location = (-9.226, 13.34, 0.4591)
ob_cube_013.rotation_euler = (0.0, -0.0, 3.142)
ob_cube_013.scale = (0.6541, 0.804, 0.5157)
ob_cube_014.location = (5.322, -7.681, 0.9312)
ob_cube_014.rotation_euler = (0.0, -0.0, 1.571)
ob_cube_014.scale = (0.09787, 1.0, 1.0)
ob_cube_015.location = (-6.814, 9.386, 0.9312)
ob_cube_015.rotation_euler = (0.0, -0.0, 1.571)
ob_cube_015.scale = (0.09787, 1.0, 1.0)
ob_cube_016.location = (-16.4, 10.43, 0.9312)
ob_cube_016.scale = (0.09787, 1.0, 1.0)
ob_cube_017.location = (-23.72, 10.43, 0.9312)
ob_cube_017.scale = (0.09787, 1.0, 1.0)
ob_cube_019.location = (-18.26, 9.803, 0.4591)
ob_cube_019.rotation_euler = (0.0, -0.0, 4.712)
ob_cube_019.scale = (0.6541, 0.804, 0.5157)
ob_cube_020.location = (-19.97, -2.573, 0.9671)
ob_cube_020.rotation_euler = (0.0, -0.0, 6.283)
ob_cube_020.scale = (-0.09787, 1.0, 1.0)
ob_cube_021.location = (-14.84, 9.803, 0.4591)
ob_cube_021.rotation_euler = (0.0, -0.0, 4.712)
ob_cube_021.scale = (0.6541, 0.804, 0.5157)
ob_cube_018.location = (-23.99, 6.494, 0.4591)
ob_cube_018.scale = (0.5157, 0.804, 0.5157)
ob_cube_022.location = (1.4, -8.07, 0.4591)
ob_cube_022.rotation_euler = (0.0, -0.0, 1.571)
ob_cube_022.scale = (0.6541, 0.804, 0.5157)
ob_cube_023.location = (-8.444, -4.919, 0.9671)
ob_cube_023.rotation_euler = (0.0, -0.0, 6.283)
ob_cube_023.scale = (-0.09787, -1.0, 1.0)
ob_cube_024.location = (-3.223, 0.7919, 0.2777)
ob_cube_024.rotation_euler = (0.0, -0.0, -1.571)
ob_cube_024.scale = (2.152, 0.5157, 0.5157)
ob_cube_025.location = (-5.533, 0.4512, -0.1739)
ob_cube_025.rotation_euler = (0.0, -0.0, -1.571)
ob_cube_025.scale = (1.162, 0.7778, 0.5157)
ob_cube_026.location = (-3.607, 11.91, 0.2777)
ob_cube_026.scale = (0.5157, 0.5157, 0.5157)
ob_cube_027.location = (-1.515, 15.25, 0.2777)
ob_cube_027.scale = (0.5157, 0.5157, 0.5157)
ob_cube_028.location = (-4.815, 12.45, 0.2777)
ob_cube_028.scale = (0.5157, 0.5157, 0.5157)
ob_cube_029.location = (-0.1114, 12.45, 0.2777)
ob_cube_029.scale = (0.5157, 0.5157, 0.5157)
ob_cube_030.location = (-0.1681, 0.2441, 0.2777)
ob_cube_030.scale = (0.5157, 0.5157, 0.5157)
ob_cube_031.location = (-2.097, -0.0658, 0.2777)
ob_cube_031.scale = (0.5157, 0.5157, 0.5157)
ob_cube_032.location = (-1.059, -1.398, 0.2777)
ob_cube_032.rotation_euler = (0.0, -0.0, -1.571)
ob_cube_032.scale = (0.5157, 0.5157, 0.5157)
ob_cube_033.location = (-5.319, -6.645, 0.2777)
ob_cube_033.scale = (0.5157, 0.5157, 0.5157)
ob_cube_034.location = (-3.281, -5.882, 0.2777)
ob_cube_034.scale = (0.5157, 0.5157, 0.5157)
ob_cube_035.location = (0.9318, 12.33, 0.2777)
ob_cube_035.scale = (0.5157, 0.5157, 0.5157)
ob_cube_036.location = (2.648, 15.46, 0.2777)
ob_cube_036.scale = (0.5157, 0.5157, 0.5157)
ob_cube_037.location = (-22.25, -0.5244, 0.2777)
ob_cube_037.rotation_euler = (0.0, -0.0, -1.571)
ob_cube_037.scale = (0.5157, 0.5157, 0.5157)
ob_cube_038.location = (-21.84, -2.353, 0.2777)
ob_cube_038.scale = (0.5157, 0.5157, 0.5157)
ob_cube_044.location = (-6.783, 3.671, 0.9312)
ob_cube_044.rotation_euler = (0.0, -0.0, 1.571)
ob_cube_044.scale = (0.09787, 1.0, 1.0)
ob_cube_045.location = (-11.15, 6.223, 0.2777)
ob_cube_045.scale = (0.5157, 0.5157, 0.5157)
ob_cube_046.location = (-23.34, 1.578, 0.2777)
ob_cube_046.scale = (0.5157, 0.5157, 0.5157)
ob_cube_047.location = (-21.28, 1.513, 0.2001)
ob_cube_047.scale = (0.5157, 0.5157, 0.5157)
ob_cube_048.location = (-16.25, 4.115, 0.4591)
ob_cube_048.rotation_euler = (0.0, -0.0, 4.712)
ob_cube_048.scale = (0.6541, 0.804, 0.5157)
ob_cube_049.location = (1.527, -6.545, 0.1365)
ob_cube_049.scale = (0.2384, 0.2384, 0.2384)
ob_cube_050.location = (0.4205, 1.905, 0.2094)
ob_cube_050.scale = (0.2384, 0.2384, 0.2384)
ob_cube_051.location = (5.499, 8.189, 0.4562)
ob_cube_051.scale = (0.2384, 0.2384, 0.2384)
ob_cube_052.location = (-3.202, 15.27, 0.08561)
ob_cube_052.scale = (0.2384, 0.2384, 0.2384)
ob_cube_053.location = (-1.339, 12.02, 0.08561)
ob_cube_053.scale = (0.2384, 0.2384, 0.2384)
ob_cube_054.location = (-5.322, 3.344, 0.1968)
ob_cube_054.scale = (0.2384, 0.2384, 0.2384)
ob_cube_055.location = (-12.71, 11.4, 0.1683)
ob_cube_055.rotation_euler = (0.0, -0.0, 1.571)
ob_cube_055.scale = (0.2384, 0.2384, 0.2384)
ob_cube_056.location = (-11.86, 13.03, 0.1683)
ob_cube_056.rotation_euler = (0.0, -0.0, 1.571)
ob_cube_056.scale = (0.2384, 0.2384, 0.2384)
ob_cube_057.location = (-17.73, 12.49, 0.01647)
ob_cube_057.rotation_euler = (0.0, -0.0, 1.571)
ob_cube_057.scale = (0.2384, 0.2384, 0.2384)
ob_cube_041.location = (-12.7, 14.09, 0.2777)
ob_cube_041.rotation_euler = (0.0, -0.0, -1.571)
ob_cube_041.scale = (0.5157, 0.5157, 0.5157)
ob_cube_042.location = (-12.27, 15.78, 0.2001)
ob_cube_042.scale = (0.5157, 0.5157, 0.5157)
ob_cube_039.location = (-20.77, 13.77, 0.2504)
ob_cube_039.rotation_euler = (0.0, -0.0, -1.571)
ob_cube_039.scale = (0.5157, 0.5157, 0.5157)
ob_cube_040.location = (-20.34, 15.46, 0.1728)
ob_cube_040.scale = (0.5157, 0.5157, 0.5157)
ob_cube_043.location = (-9.591, 2.774, 0.4365)
ob_cube_043.rotation_euler = (0.0, -0.0, 4.712)
ob_cube_043.scale = (-1.0, 0.3147, 1.0)
ob_cube_058.location = (-6.163, 15.68, 0.2777)
ob_cube_058.scale = (0.5157, 0.5157, 0.5157)
ob_cube_059.location = (-9.346, -1.404, 0.2777)
ob_cube_059.scale = (0.5157, 0.5157, 0.5157)
ob_cube_060.location = (-19.8, -3.936, 0.01647)
ob_cube_060.rotation_euler = (0.0, -0.0, 1.571)
ob_cube_060.scale = (0.2384, 0.2384, 0.2384)
ob_cube_061.location = (-6.166, -4.602, 0.01647)
ob_cube_061.rotation_euler = (0.0, -0.0, 1.571)
ob_cube_061.scale = (0.2384, 0.2384, 0.2384)
ob_cube_062.location = (-9.088, 6.896, 0.2777)
ob_cube_062.scale = (0.5157, 0.5157, 0.5157)
ob_cube_063.location = (-2.515, 10.37, 0.9671)
ob_cube_063.rotation_euler = (0.0, -0.0, 1.571)
ob_cube_063.scale = (0.09787, 1.0, 1.0)
ob_cube_064.location = (3.169, 10.41, 0.9671)
ob_cube_064.rotation_euler = (0.0, -0.0, 4.712)
ob_cube_064.scale = (-0.09787, 1.0, 1.0)
ob_cube_065.location = (4.038, 13.12, 0.2777)
ob_cube_065.scale = (0.5157, 0.5157, 0.5157)
ob_cube_066.location = (5.513, 12.39, 0.2777)
ob_cube_066.scale = (0.5157, 0.5157, 0.5157)
ob_cube_067.location = (-15.25, -1.873, 0.2777)
ob_cube_067.rotation_euler = (0.0, -0.0, -1.571)
ob_cube_067.scale = (3.413, 0.5157, 0.5157)

# ---- collection membership
scene.collection.objects.link(ob_plane)
scene.collection.objects.link(ob_cube)
scene.collection.objects.link(ob_cube_001)
scene.collection.objects.link(ob_cube_002)
scene.collection.objects.link(ob_cube_003)
scene.collection.objects.link(ob_cube_004)
scene.collection.objects.link(ob_cube_005)
scene.collection.objects.link(ob_cube_006)
scene.collection.objects.link(ob_cube_007)
scene.collection.objects.link(ob_cube_008)
scene.collection.objects.link(ob_cube_010)
scene.collection.objects.link(ob_cube_009)
scene.collection.objects.link(ob_cube_012)
scene.collection.objects.link(ob_cube_011)
scene.collection.objects.link(ob_cube_013)
scene.collection.objects.link(ob_cube_014)
scene.collection.objects.link(ob_cube_015)
scene.collection.objects.link(ob_cube_016)
scene.collection.objects.link(ob_cube_017)
scene.collection.objects.link(ob_cube_019)
scene.collection.objects.link(ob_cube_020)
scene.collection.objects.link(ob_cube_021)
scene.collection.objects.link(ob_cube_018)
scene.collection.objects.link(ob_cube_022)
scene.collection.objects.link(ob_cube_023)
scene.collection.objects.link(ob_cube_024)
scene.collection.objects.link(ob_cube_025)
scene.collection.objects.link(ob_cube_026)
scene.collection.objects.link(ob_cube_027)
scene.collection.objects.link(ob_cube_028)
scene.collection.objects.link(ob_cube_029)
scene.collection.objects.link(ob_cube_030)
scene.collection.objects.link(ob_cube_031)
scene.collection.objects.link(ob_cube_032)
scene.collection.objects.link(ob_cube_033)
scene.collection.objects.link(ob_cube_034)
scene.collection.objects.link(ob_cube_035)
scene.collection.objects.link(ob_cube_036)
scene.collection.objects.link(ob_cube_037)
scene.collection.objects.link(ob_cube_038)
scene.collection.objects.link(ob_cube_044)
scene.collection.objects.link(ob_cube_045)
scene.collection.objects.link(ob_cube_046)
scene.collection.objects.link(ob_cube_047)
scene.collection.objects.link(ob_cube_048)
scene.collection.objects.link(ob_cube_049)
scene.collection.objects.link(ob_cube_050)
scene.collection.objects.link(ob_cube_051)
scene.collection.objects.link(ob_cube_052)
scene.collection.objects.link(ob_cube_053)
scene.collection.objects.link(ob_cube_054)
scene.collection.objects.link(ob_cube_055)
scene.collection.objects.link(ob_cube_056)
scene.collection.objects.link(ob_cube_057)
scene.collection.objects.link(ob_cube_041)
scene.collection.objects.link(ob_cube_042)
scene.collection.objects.link(ob_cube_039)
scene.collection.objects.link(ob_cube_040)
scene.collection.objects.link(ob_cube_043)
scene.collection.objects.link(ob_cube_058)
scene.collection.objects.link(ob_cube_059)
scene.collection.objects.link(ob_cube_060)
scene.collection.objects.link(ob_cube_061)
scene.collection.objects.link(ob_cube_062)
scene.collection.objects.link(ob_cube_063)
scene.collection.objects.link(ob_cube_064)
scene.collection.objects.link(ob_cube_065)
scene.collection.objects.link(ob_cube_066)
scene.collection.objects.link(ob_cube_067)

# ---- scene / render settings (as saved in the file)
scene.frame_start = 1; scene.frame_end = 250; scene.frame_set(0)
scene.render.engine = 'BLENDER_EEVEE_NEXT'
bpy.context.view_layer.update()

# ---- added for rendering (the .blend has no active camera and no usable light): camera, sun
cam_auto = bpy.data.cameras.new('AutoCamera')
cam_auto.lens = 50.0
cam_auto.sensor_width = 36.0
cam_auto.clip_end = 1000.0
ob_auto_camera = bpy.data.objects.new('AutoCamera', cam_auto)
scene.collection.objects.link(ob_auto_camera)
ob_auto_camera.location = (31.305, -42.8146, 33.7362)
ob_auto_camera.rotation_euler = (1.09748, -7.21219e-08, 0.694738)
scene.camera = ob_auto_camera
light_auto_sun = bpy.data.lights.new('AutoSun', 'SUN')
light_auto_sun.energy = 3.0
light_auto_sun.angle = 0.0523599
ob_auto_sun = bpy.data.objects.new('AutoSun', light_auto_sun)
scene.collection.objects.link(ob_auto_sun)
ob_auto_sun.rotation_euler = (0.872665, 0.174533, 0.523599)
bpy.context.view_layer.update()
